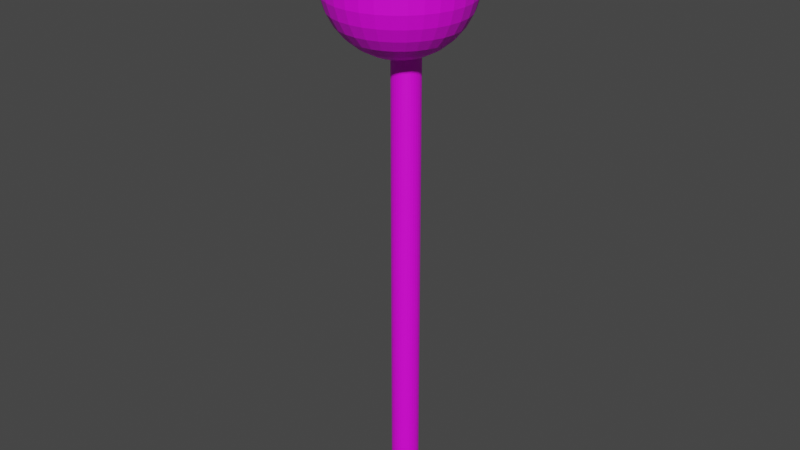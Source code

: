 # Source: AntenaTele.blend  (saved by Blender 2.91.10; exported with 4.5.12 LTS)
import bpy
from mathutils import Matrix  # noqa: F401  (used for matrix-valued properties, if any)

bpy.ops.wm.read_factory_settings(use_empty=True)
scene = bpy.context.scene
scene.name = 'Scene'

# ---- collections
col_collection = bpy.data.collections.new('Collection'); scene.collection.children.link(col_collection)

# ---- images (referenced by path relative to the original .blend; pixels are not part of the script)
import os
ASSET_DIR = os.environ.get("B2B_ASSET_DIR", "")  # directory of the original .blend (textures are referenced by path, not embedded)
HERE = os.path.dirname(os.path.abspath(__file__))  # packed textures are extracted next to this script under _unpacked/

def load_image(name, relpath, width, height, colorspace="sRGB"):
    """Load a texture the original file referenced (path relative to the .blend, or extracted next to this script)."""
    p = next((c for c in (os.path.join(HERE, relpath), os.path.join(ASSET_DIR, relpath)) if relpath and os.path.exists(c)), "")
    if p:
        img = bpy.data.images.load(p, check_existing=True)
        img.name = name
    else:  # same state as the original file: an image datablock whose file is absent (Cycles renders it pink)
        img = bpy.data.images.new(name, width, height)
        img.source = "FILE"
        img.filepath = "//" + (relpath or name)
    img.colorspace_settings.name = colorspace
    return img
img_texturatele_png = load_image('TexturaTele.png', 'Texturas/TexturaTele.png', 1024, 1024, 'sRGB')

# ---- materials (node trees are filled in below, after node groups)
mat_antena = bpy.data.materials.new('Antena')
mat_antena.use_transparent_shadow = False
mat_antena_001 = bpy.data.materials.new('Antena.001')
mat_antena_001.use_transparent_shadow = False

# ---- material node trees
mat_antena.use_nodes = True; mat_antena.node_tree.nodes.clear()
_N = mat_antena.node_tree.nodes; _L = mat_antena.node_tree.links
n0 = _N.new('ShaderNodeBsdfPrincipled'); n0.name = 'Principled BSDF'; n0.location = (10, 300)
n0.distribution = 'GGX'
n0.subsurface_method = 'BURLEY'
n0.inputs[3].default_value = 1.45
n0.inputs[27].default_value = (0.0, 0.0, 0.0, 1.0)
n0.inputs[28].default_value = 1.0
n1 = _N.new('ShaderNodeOutputMaterial'); n1.name = 'Material Output'; n1.location = (300, 300)
n2 = _N.new('ShaderNodeTexImage'); n2.name = 'Imagen'; n2.location = (-294, 257)
n2.image = img_texturatele_png
_L.new(n0.outputs[0], n1.inputs[0])
_L.new(n2.outputs[0], n0.inputs[0])
n1.is_active_output = True
mat_antena_001.use_nodes = True; mat_antena_001.node_tree.nodes.clear()
_N = mat_antena_001.node_tree.nodes; _L = mat_antena_001.node_tree.links
n0 = _N.new('ShaderNodeOutputMaterial'); n0.name = 'Material Output'; n0.location = (300, 300)
n1 = _N.new('ShaderNodeTexImage'); n1.name = 'Imagen'; n1.location = (-260, 226)
n1.image = img_texturatele_png
n2 = _N.new('ShaderNodeBsdfPrincipled'); n2.name = 'Principled BSDF'; n2.location = (10, 300)
n2.distribution = 'GGX'
n2.subsurface_method = 'BURLEY'
n2.inputs[3].default_value = 1.45
n2.inputs[27].default_value = (0.0, 0.0, 0.0, 1.0)
n2.inputs[28].default_value = 1.0
_L.new(n2.outputs[0], n0.inputs[0])
_L.new(n1.outputs[0], n2.inputs[0])
n0.is_active_output = True

# ---- world
world_world = bpy.data.worlds.new('World'); scene.world = world_world
world_world.use_nodes = True; world_world.node_tree.nodes.clear()
_N = world_world.node_tree.nodes; _L = world_world.node_tree.links
n0 = _N.new('ShaderNodeOutputWorld'); n0.name = 'World Output'; n0.location = (300, 300)
n1 = _N.new('ShaderNodeBackground'); n1.name = 'Background'; n1.location = (10, 300)
n1.inputs[0].default_value = (0.05088, 0.05088, 0.05088, 1.0)
_L.new(n1.outputs[0], n0.inputs[0])
n0.is_active_output = True
world_world.color = (0.05088, 0.05088, 0.05088)
world_world.use_sun_shadow = False
world_world.sun_shadow_jitter_overblur = 0.0

# ---- meshes
me_cilindro = bpy.data.meshes.new('Cilindro')
me_cilindro.from_pydata([(0.0, 1.0, -1.0), (0.0, 1.0, 1.0), (0.1951, 0.9808, -1.0), (0.1951, 0.9808, 1.0), (0.3827, 0.9239, -1.0), (0.3827, 0.9239, 1.0), (0.5556, 0.8315, -1.0), (0.5556, 0.8315, 1.0), (0.7071, 0.7071, -1.0), (0.7071, 0.7071, 1.0), (0.8315, 0.5556, -1.0), (0.8315, 0.5556, 1.0), (0.9239, 0.3827, -1.0), (0.9239, 0.3827, 1.0), (0.9808, 0.1951, -1.0), (0.9808, 0.1951, 1.0), (1.0, 7.55e-08, -1.0), (1.0, 7.55e-08, 1.0), (0.9808, -0.1951, -1.0), (0.9808, -0.1951, 1.0), (0.9239, -0.3827, -1.0), (0.9239, -0.3827, 1.0), (0.8315, -0.5556, -1.0), (0.8315, -0.5556, 1.0), (0.7071, -0.7071, -1.0), (0.7071, -0.7071, 1.0), (0.5556, -0.8315, -1.0), (0.5556, -0.8315, 1.0), (0.3827, -0.9239, -1.0), (0.3827, -0.9239, 1.0), (0.1951, -0.9808, -1.0), (0.1951, -0.9808, 1.0), (-3.258e-07, -1.0, -1.0), (-3.258e-07, -1.0, 1.0), (-0.1951, -0.9808, -1.0), (-0.1951, -0.9808, 1.0), (-0.3827, -0.9239, -1.0), (-0.3827, -0.9239, 1.0), (-0.5556, -0.8315, -1.0), (-0.5556, -0.8315, 1.0), (-0.7071, -0.7071, -1.0), (-0.7071, -0.7071, 1.0), (-0.8315, -0.5556, -1.0), (-0.8315, -0.5556, 1.0), (-0.9239, -0.3827, -1.0), (-0.9239, -0.3827, 1.0), (-0.9808, -0.1951, -1.0), (-0.9808, -0.1951, 1.0), (-1.0, 9.656e-07, -1.0), (-1.0, 9.656e-07, 1.0), (-0.9808, 0.1951, -1.0), (-0.9808, 0.1951, 1.0), (-0.9239, 0.3827, -1.0), (-0.9239, 0.3827, 1.0), (-0.8315, 0.5556, -1.0), (-0.8315, 0.5556, 1.0), (-0.7071, 0.7071, -1.0), (-0.7071, 0.7071, 1.0), (-0.5556, 0.8315, -1.0), (-0.5556, 0.8315, 1.0), (-0.3827, 0.9239, -1.0), (-0.3827, 0.9239, 1.0), (-0.1951, 0.9808, -1.0), (-0.1951, 0.9808, 1.0)], [], [(0, 1, 3, 2), (2, 3, 5, 4), (4, 5, 7, 6), (6, 7, 9, 8), (8, 9, 11, 10), (10, 11, 13, 12), (12, 13, 15, 14), (14, 15, 17, 16), (16, 17, 19, 18), (18, 19, 21, 20), (20, 21, 23, 22), (22, 23, 25, 24), (24, 25, 27, 26), (26, 27, 29, 28), (28, 29, 31, 30), (30, 31, 33, 32), (32, 33, 35, 34), (34, 35, 37, 36), (36, 37, 39, 38), (38, 39, 41, 40), (40, 41, 43, 42), (42, 43, 45, 44), (44, 45, 47, 46), (46, 47, 49, 48), (48, 49, 51, 50), (50, 51, 53, 52), (52, 53, 55, 54), (54, 55, 57, 56), (56, 57, 59, 58), (58, 59, 61, 60), (3, 1, 63, 61, 59, 57, 55, 53, 51, 49, 47, 45, 43, 41, 39, 37, 35, 33, 31, 29, 27, 25, 23, 21, 19, 17, 15, 13, 11, 9, 7, 5), (60, 61, 63, 62), (62, 63, 1, 0), (0, 2, 4, 6, 8, 10, 12, 14, 16, 18, 20, 22, 24, 26, 28, 30, 32, 34, 36, 38, 40, 42, 44, 46, 48, 50, 52, 54, 56, 58, 60, 62)])
_uv = me_cilindro.uv_layers.new(name='MapaUV')
_uv.uv.foreach_set('vector', [0.6461, 0.7802, 0.6461, 0.7084, 0.6531, 0.7084, 0.6531, 0.7802, 0.6461, 0.8522, 0.6461, 0.7803, 0.6531, 0.7803, 0.6531, 0.8522, 0.6602, 0.7803, 0.6602, 0.8522, 0.6532, 0.8522, 0.6532, 0.7803, 0.6604, 0.8522, 0.6604, 0.7803, 0.6674, 0.7803, 0.6674, 0.8522, 0.6317, 0.8522, 0.6317, 0.7803, 0.6388, 0.7803, 0.6388, 0.8522, 0.5986, 0.7704, 0.6316, 0.8358, 0.625, 0.8391, 0.5926, 0.7742, 0.5926, 0.7742, 0.625, 0.8391, 0.6186, 0.8423, 0.5858, 0.7768, 0.6675, 0.8522, 0.6675, 0.7803, 0.6746, 0.7803, 0.6746, 0.8522, 0.5785, 0.7779, 0.5681, 0.8511, 0.5607, 0.8501, 0.5714, 0.7776, 0.5714, 0.7776, 0.5607, 0.8501, 0.5535, 0.849, 0.5643, 0.7759, 0.5643, 0.7759, 0.5284, 0.8377, 0.5222, 0.8341, 0.558, 0.7728, 0.558, 0.7728, 0.5222, 0.8341, 0.5161, 0.8306, 0.5522, 0.7689, 0.5522, 0.7689, 0.4938, 0.8144, 0.4892, 0.8085, 0.5473, 0.7636, 0.5473, 0.7636, 0.4892, 0.8085, 0.4848, 0.8027, 0.5434, 0.7575, 0.6675, 0.7802, 0.6675, 0.7084, 0.6746, 0.7084, 0.6746, 0.7802, 0.6818, 0.7802, 0.6818, 0.7084, 0.6889, 0.7084, 0.6889, 0.7802, 0.6747, 0.7802, 0.6747, 0.7084, 0.6817, 0.7084, 0.6817, 0.7802, 0.5403, 0.7363, 0.4765, 0.7041, 0.4797, 0.6977, 0.5422, 0.7295, 0.5422, 0.7295, 0.4797, 0.6977, 0.483, 0.6913, 0.5453, 0.7235, 0.5453, 0.7235, 0.483, 0.6913, 0.4862, 0.6851, 0.5494, 0.718, 0.6389, 0.7802, 0.6389, 0.7084, 0.6459, 0.7084, 0.6459, 0.7802, 0.6389, 0.8522, 0.6389, 0.7803, 0.6459, 0.7803, 0.6459, 0.8522, 0.5607, 0.71, 0.5427, 0.6426, 0.5495, 0.6408, 0.5672, 0.7079, 0.5672, 0.7079, 0.5495, 0.6408, 0.5561, 0.6391, 0.5739, 0.7065, 0.5739, 0.7065, 0.5798, 0.6368, 0.5869, 0.6374, 0.5807, 0.7064, 0.5807, 0.7064, 0.5869, 0.6374, 0.5937, 0.638, 0.5874, 0.7076, 0.5874, 0.7076, 0.6192, 0.6453, 0.6255, 0.6485, 0.5937, 0.7102, 0.5937, 0.7102, 0.6255, 0.6485, 0.6316, 0.6517, 0.5995, 0.7138, 0.6604, 0.7802, 0.6604, 0.7084, 0.6674, 0.7084, 0.6674, 0.7802, 0.6532, 0.7802, 0.6532, 0.7084, 0.6602, 0.7084, 0.6602, 0.7802, 0.6779, 0.6382, 0.6844, 0.6409, 0.6903, 0.6448, 0.6952, 0.6498, 0.6991, 0.6556, 0.7018, 0.6621, 0.7032, 0.669, 0.7032, 0.6761, 0.7018, 0.683, 0.6991, 0.6895, 0.6952, 0.6953, 0.6903, 0.7003, 0.6844, 0.7042, 0.6779, 0.7069, 0.671, 0.7083, 0.664, 0.7083, 0.657, 0.7069, 0.6505, 0.7042, 0.6447, 0.7003, 0.6397, 0.6953, 0.6358, 0.6895, 0.6331, 0.683, 0.6317, 0.6761, 0.6317, 0.669, 0.6331, 0.6621, 0.6358, 0.6556, 0.6397, 0.6498, 0.6447, 0.6448, 0.6505, 0.6409, 0.657, 0.6382, 0.664, 0.6368, 0.671, 0.6368, 0.6317, 0.7802, 0.6317, 0.7084, 0.6388, 0.7084, 0.6388, 0.7802, 0.6747, 0.8522, 0.6747, 0.7803, 0.6817, 0.7803, 0.6817, 0.8522, 0.6127, 0.7385, 0.6125, 0.7457, 0.611, 0.7528, 0.6081, 0.7594, 0.6038, 0.7654, 0.5986, 0.7704, 0.5926, 0.7742, 0.5858, 0.7768, 0.5785, 0.7779, 0.5714, 0.7776, 0.5643, 0.7759, 0.558, 0.7728, 0.5522, 0.7689, 0.5473, 0.7636, 0.5434, 0.7575, 0.5407, 0.7506, 0.5398, 0.7435, 0.5403, 0.7363, 0.5422, 0.7295, 0.5453, 0.7235, 0.5494, 0.718, 0.5546, 0.7134, 0.5607, 0.71, 0.5672, 0.7079, 0.5739, 0.7065, 0.5807, 0.7064, 0.5874, 0.7076, 0.5937, 0.7102, 0.5995, 0.7138, 0.6046, 0.7189, 0.6087, 0.7248, 0.6115, 0.7314])
me_cilindro.materials.append(mat_antena)
me_cilindro.use_remesh_fix_poles = True
me_cilindro.use_remesh_preserve_attributes = False
me_cilindro.use_mirror_vertex_groups = False
me_cilindro.update()
me_esfera = bpy.data.meshes.new('Esfera')
me_esfera.from_pydata([(0.0, 0.1951, 0.9808), (0.0, 0.3827, 0.9239), (0.0, 0.5556, 0.8315), (0.0, 0.7071, 0.7071), (0.0, 0.8315, 0.5556), (0.0, 0.9239, 0.3827), (0.0, 0.9808, 0.1951), (0.0, 1.0, 7.55e-08), (0.0, 0.9808, -0.1951), (0.0, 0.5556, -0.8315), (0.03806, 0.1913, 0.9808), (0.07466, 0.3753, 0.9239), (0.1084, 0.5449, 0.8315), (0.1379, 0.6935, 0.7071), (0.1622, 0.8155, 0.5556), (0.1802, 0.9061, 0.3827), (0.1913, 0.9619, 0.1951), (0.1951, 0.9808, 7.55e-08), (0.1913, 0.9619, -0.1951), (0.1802, 0.9061, -0.3827), (0.1622, 0.8155, -0.5556), (0.1379, 0.6935, -0.7071), (0.1084, 0.5449, -0.8315), (0.07466, 0.3753, -0.9239), (0.03806, 0.1913, -0.9808), (0.07466, 0.1802, 0.9808), (0.1464, 0.3536, 0.9239), (0.2126, 0.5133, 0.8315), (0.2706, 0.6533, 0.7071), (0.3182, 0.7682, 0.5556), (0.3536, 0.8536, 0.3827), (0.3753, 0.9061, 0.1951), (0.3827, 0.9239, 7.55e-08), (0.3753, 0.9061, -0.1951), (0.3536, 0.8536, -0.3827), (0.3182, 0.7682, -0.5556), (0.2706, 0.6533, -0.7071), (0.2126, 0.5133, -0.8315), (0.1464, 0.3536, -0.9239), (0.07466, 0.1802, -0.9808), (0.1084, 0.1622, 0.9808), (0.2126, 0.3182, 0.9239), (0.3087, 0.4619, 0.8315), (0.3928, 0.5879, 0.7071), (0.4619, 0.6913, 0.5556), (0.5133, 0.7682, 0.3827), (0.5449, 0.8155, 0.1951), (0.5556, 0.8315, 7.55e-08), (0.5449, 0.8155, -0.1951), (0.5133, 0.7682, -0.3827), (0.4619, 0.6913, -0.5556), (0.3928, 0.5879, -0.7071), (0.3087, 0.4619, -0.8315), (0.2126, 0.3182, -0.9239), (0.1084, 0.1622, -0.9808), (0.1379, 0.1379, 0.9808), (0.2706, 0.2706, 0.9239), (0.3928, 0.3928, 0.8315), (0.5, 0.5, 0.7071), (0.5879, 0.5879, 0.5556), (0.6533, 0.6533, 0.3827), (0.6935, 0.6935, 0.1951), (0.7071, 0.7071, 7.55e-08), (0.6935, 0.6935, -0.1951), (0.6533, 0.6533, -0.3827), (0.5879, 0.5879, -0.5556), (0.5, 0.5, -0.7071), (0.3928, 0.3928, -0.8315), (0.2706, 0.2706, -0.9239), (0.1379, 0.1379, -0.9808), (0.1622, 0.1084, 0.9808), (0.3182, 0.2126, 0.9239), (0.4619, 0.3087, 0.8315), (0.5879, 0.3928, 0.7071), (0.6913, 0.4619, 0.5556), (0.7682, 0.5133, 0.3827), (0.8155, 0.5449, 0.1951), (0.8315, 0.5556, 7.55e-08), (0.8155, 0.5449, -0.1951), (0.7682, 0.5133, -0.3827), (0.6913, 0.4619, -0.5556), (0.5879, 0.3928, -0.7071), (0.4619, 0.3087, -0.8315), (0.3182, 0.2126, -0.9239), (0.1622, 0.1084, -0.9808), (0.1802, 0.07466, 0.9808), (0.3536, 0.1464, 0.9239), (0.5133, 0.2126, 0.8315), (0.6533, 0.2706, 0.7071), (0.7682, 0.3182, 0.5556), (0.8536, 0.3536, 0.3827), (0.9061, 0.3753, 0.1951), (0.9239, 0.3827, 7.55e-08), (0.9061, 0.3753, -0.1951), (0.8536, 0.3536, -0.3827), (0.7682, 0.3182, -0.5556), (0.6533, 0.2706, -0.7071), (0.5133, 0.2126, -0.8315), (0.3536, 0.1464, -0.9239), (0.1802, 0.07466, -0.9808), (0.1913, 0.03806, 0.9808), (0.3753, 0.07466, 0.9239), (0.5449, 0.1084, 0.8315), (0.6935, 0.1379, 0.7071), (0.8155, 0.1622, 0.5556), (0.9061, 0.1802, 0.3827), (0.9619, 0.1913, 0.1951), (0.9808, 0.1951, 7.55e-08), (0.9619, 0.1913, -0.1951), (0.9061, 0.1802, -0.3827), (0.8155, 0.1622, -0.5556), (0.6935, 0.1379, -0.7071), (0.5449, 0.1084, -0.8315), (0.3753, 0.07466, -0.9239), (0.1913, 0.03806, -0.9808), (0.1951, -3.266e-07, 0.9808), (0.3827, -3.192e-07, 0.9239), (0.5556, -3.117e-07, 0.8315), (0.7071, -3.192e-07, 0.7071), (0.8315, -3.341e-07, 0.5556), (0.9239, -2.745e-07, 0.3827), (0.9808, -3.937e-07, 0.1951), (1.0, -3.788e-07, 7.55e-08), (0.9808, -3.937e-07, -0.1951), (0.9239, -2.298e-07, -0.3827), (0.8315, -3.341e-07, -0.5556), (0.7071, -3.192e-07, -0.7071), (0.5556, -3.415e-07, -0.8315), (0.3827, -3.043e-07, -0.9239), (0.1951, -3.08e-07, -0.9808), (0.1913, -0.03806, 0.9808), (0.3753, -0.07466, 0.9239), (0.5449, -0.1084, 0.8315), (0.6935, -0.138, 0.7071), (0.8155, -0.1622, 0.5556), (0.9061, -0.1802, 0.3827), (0.9619, -0.1913, 0.1951), (0.9808, -0.1951, 7.55e-08), (0.9619, -0.1913, -0.1951), (0.9061, -0.1802, -0.3827), (0.8155, -0.1622, -0.5556), (0.6935, -0.138, -0.7071), (0.5449, -0.1084, -0.8315), (0.3753, -0.07466, -0.9239), (0.1913, -0.03806, -0.9808), (0.1802, -0.07466, 0.9808), (0.3536, -0.1464, 0.9239), (0.5133, -0.2126, 0.8315), (0.6533, -0.2706, 0.7071), (0.7682, -0.3182, 0.5556), (0.8536, -0.3536, 0.3827), (0.9061, -0.3753, 0.1951), (0.9239, -0.3827, 7.55e-08), (0.9061, -0.3753, -0.1951), (0.8536, -0.3536, -0.3827), (0.7682, -0.3182, -0.5556), (0.6533, -0.2706, -0.7071), (0.5133, -0.2126, -0.8315), (0.3536, -0.1464, -0.9239), (0.1802, -0.07466, -0.9808), (0.1622, -0.1084, 0.9808), (0.3182, -0.2126, 0.9239), (0.4619, -0.3087, 0.8315), (0.5879, -0.3928, 0.7071), (0.6913, -0.4619, 0.5556), (0.7682, -0.5133, 0.3827), (0.8155, -0.5449, 0.1951), (0.8315, -0.5556, 7.55e-08), (0.8155, -0.5449, -0.1951), (0.7682, -0.5133, -0.3827), (0.6913, -0.4619, -0.5556), (0.5879, -0.3928, -0.7071), (0.4619, -0.3087, -0.8315), (0.3182, -0.2126, -0.9239), (0.1622, -0.1084, -0.9808), (0.1379, -0.138, 0.9808), (0.2706, -0.2706, 0.9239), (0.3928, -0.3928, 0.8315), (0.5, -0.5, 0.7071), (0.5879, -0.5879, 0.5556), (0.6533, -0.6533, 0.3827), (0.6935, -0.6935, 0.1951), (0.7071, -0.7071, 7.55e-08), (0.6935, -0.6935, -0.1951), (0.6533, -0.6533, -0.3827), (0.5879, -0.5879, -0.5556), (0.5, -0.5, -0.7071), (0.3928, -0.3928, -0.8315), (0.2706, -0.2706, -0.9239), (0.1379, -0.138, -0.9808), (0.1084, -0.1622, 0.9808), (0.2126, -0.3182, 0.9239), (0.3087, -0.4619, 0.8315), (0.3928, -0.5879, 0.7071), (0.4619, -0.6913, 0.5556), (0.5133, -0.7682, 0.3827), (0.5449, -0.8155, 0.1951), (0.5556, -0.8315, 7.55e-08), (0.5449, -0.8155, -0.1951), (0.5133, -0.7682, -0.3827), (0.4619, -0.6913, -0.5556), (0.3928, -0.5879, -0.7071), (0.3087, -0.4619, -0.8315), (0.2126, -0.3182, -0.9239), (0.1084, -0.1622, -0.9808), (0.0, -3.258e-07, -1.0), (0.07466, -0.1802, 0.9808), (0.1464, -0.3536, 0.9239), (0.2126, -0.5133, 0.8315), (0.2706, -0.6533, 0.7071), (0.3182, -0.7682, 0.5556), (0.3536, -0.8536, 0.3827), (0.3753, -0.9061, 0.1951), (0.3827, -0.9239, 7.55e-08), (0.3753, -0.9061, -0.1951), (0.3536, -0.8536, -0.3827), (0.3182, -0.7682, -0.5556), (0.2706, -0.6533, -0.7071), (0.2126, -0.5133, -0.8315), (0.1464, -0.3536, -0.9239), (0.07466, -0.1802, -0.9808), (0.03806, -0.1913, 0.9808), (0.07466, -0.3753, 0.9239), (0.1084, -0.5449, 0.8315), (0.1379, -0.6935, 0.7071), (0.1622, -0.8155, 0.5556), (0.1802, -0.9061, 0.3827), (0.1913, -0.9619, 0.1951), (0.1951, -0.9808, 7.55e-08), (0.1913, -0.9619, -0.1951), (0.1802, -0.9061, -0.3827), (0.1622, -0.8155, -0.5556), (0.1379, -0.6935, -0.7071), (0.1084, -0.5449, -0.8315), (0.07466, -0.3753, -0.9239), (0.03806, -0.1913, -0.9808), (-7.212e-09, -0.1951, 0.9808), (4.122e-08, -0.3827, 0.9239), (2.632e-08, -0.5556, 0.8315), (-2.584e-08, -0.7071, 0.7071), (-8.544e-08, -0.8315, 0.5556), (6.357e-08, -0.9239, 0.3827), (-8.544e-08, -0.9808, 0.1951), (-1.003e-07, -1.0, 7.55e-08), (-8.544e-08, -0.9808, -0.1951), (6.357e-08, -0.9239, -0.3827), (-8.544e-08, -0.8315, -0.5556), (-2.584e-08, -0.7071, -0.7071), (-1.094e-08, -0.5556, -0.8315), (3.964e-09, -0.3827, -0.9239), (3.964e-09, -0.1951, -0.9808), (-0.03806, -0.1913, 0.9808), (-0.07466, -0.3753, 0.9239), (-0.1084, -0.5449, 0.8315), (-0.1379, -0.6935, 0.7071), (-0.1622, -0.8155, 0.5556), (-0.1802, -0.9061, 0.3827), (-0.1913, -0.9619, 0.1951), (-0.1951, -0.9808, 7.55e-08), (-0.1913, -0.9619, -0.1951), (-0.1802, -0.9061, -0.3827), (-0.1622, -0.8155, -0.5556), (-0.1379, -0.6935, -0.7071), (-0.1084, -0.5449, -0.8315), (-0.07466, -0.3753, -0.9239), (-0.03806, -0.1913, -0.9808), (-0.07466, -0.1802, 0.9808), (-0.1464, -0.3536, 0.9239), (-0.2126, -0.5133, 0.8315), (-0.2706, -0.6533, 0.7071), (-0.3182, -0.7682, 0.5556), (-0.3536, -0.8536, 0.3827), (-0.3753, -0.9061, 0.1951), (-0.3827, -0.9239, 7.55e-08), (-0.3753, -0.9061, -0.1951), (-0.3536, -0.8536, -0.3827), (-0.3182, -0.7682, -0.5556), (-0.2706, -0.6533, -0.7071), (-0.2126, -0.5133, -0.8315), (-0.1464, -0.3536, -0.9239), (-0.07466, -0.1802, -0.9808), (-0.1084, -0.1622, 0.9808), (-0.2126, -0.3182, 0.9239), (-0.3087, -0.4619, 0.8315), (-0.3928, -0.5879, 0.7071), (-0.4619, -0.6913, 0.5556), (-0.5133, -0.7682, 0.3827), (-0.5449, -0.8155, 0.1951), (-0.5556, -0.8315, 7.55e-08), (-0.5449, -0.8155, -0.1951), (-0.5133, -0.7682, -0.3827), (-0.4619, -0.6913, -0.5556), (-0.3928, -0.5879, -0.7071), (-0.3087, -0.4619, -0.8315), (-0.2126, -0.3182, -0.9239), (-0.1084, -0.1622, -0.9808), (-2.304e-07, -5.562e-07, 1.0), (-0.1379, -0.138, 0.9808), (-0.2706, -0.2706, 0.9239), (-0.3928, -0.3928, 0.8315), (-0.5, -0.5, 0.7071), (-0.5879, -0.5879, 0.5556), (-0.6533, -0.6533, 0.3827), (-0.6935, -0.6935, 0.1951), (-0.7071, -0.7071, 7.55e-08), (-0.6935, -0.6935, -0.1951), (-0.6533, -0.6533, -0.3827), (-0.5879, -0.5879, -0.5556), (-0.5, -0.5, -0.7071), (-0.3928, -0.3928, -0.8315), (-0.2706, -0.2706, -0.9239), (-0.1379, -0.1379, -0.9808), (-0.1622, -0.1084, 0.9808), (-0.3182, -0.2126, 0.9239), (-0.4619, -0.3087, 0.8315), (-0.5879, -0.3928, 0.7071), (-0.6913, -0.4619, 0.5556), (-0.7682, -0.5133, 0.3827), (-0.8155, -0.5449, 0.1951), (-0.8315, -0.5556, 7.55e-08), (-0.8155, -0.5449, -0.1951), (-0.7682, -0.5133, -0.3827), (-0.6913, -0.4619, -0.5556), (-0.5879, -0.3928, -0.7071), (-0.4619, -0.3087, -0.8315), (-0.3182, -0.2126, -0.9239), (-0.1622, -0.1084, -0.9808), (-0.1802, -0.07466, 0.9808), (-0.3536, -0.1464, 0.9239), (-0.5133, -0.2126, 0.8315), (-0.6533, -0.2706, 0.7071), (-0.7682, -0.3182, 0.5556), (-0.8536, -0.3536, 0.3827), (-0.9061, -0.3753, 0.1951), (-0.9239, -0.3827, 7.55e-08), (-0.9061, -0.3753, -0.1951), (-0.8536, -0.3536, -0.3827), (-0.7682, -0.3182, -0.5556), (-0.6533, -0.2706, -0.7071), (-0.5133, -0.2126, -0.8315), (-0.3536, -0.1464, -0.9239), (-0.1802, -0.07466, -0.9808), (-0.1913, -0.03806, 0.9808), (-0.3753, -0.07466, 0.9239), (-0.5449, -0.1084, 0.8315), (-0.6935, -0.1379, 0.7071), (-0.8155, -0.1622, 0.5556), (-0.9061, -0.1802, 0.3827), (-0.9619, -0.1913, 0.1951), (-0.9808, -0.1951, 7.55e-08), (-0.9619, -0.1913, -0.1951), (-0.9061, -0.1802, -0.3827), (-0.8155, -0.1622, -0.5556), (-0.6935, -0.1379, -0.7071), (-0.5449, -0.1084, -0.8315), (-0.3753, -0.07466, -0.9239), (-0.1913, -0.03806, -0.9808), (-0.1951, -3.117e-07, 0.9808), (-0.3827, -2.819e-07, 0.9239), (-0.5556, -2.819e-07, 0.8315), (-0.7071, -1.851e-07, 0.7071), (-0.8315, -1.404e-07, 0.5556), (-0.9239, -3.192e-07, 0.3827), (-0.9808, -9.567e-08, 0.1951), (-1.0, -1.404e-07, 7.55e-08), (-0.9808, -9.567e-08, -0.1951), (-0.9239, -3.192e-07, -0.3827), (-0.8315, -1.404e-07, -0.5556), (-0.7071, -1.851e-07, -0.7071), (-0.5556, -2.596e-07, -0.8315), (-0.3827, -2.521e-07, -0.9239), (-0.1951, -3.155e-07, -0.9808), (-0.1913, 0.03806, 0.9808), (-0.3753, 0.07466, 0.9239), (-0.5449, 0.1084, 0.8315), (-0.6935, 0.1379, 0.7071), (-0.8155, 0.1622, 0.5556), (-0.9061, 0.1802, 0.3827), (-0.9619, 0.1913, 0.1951), (-0.9808, 0.1951, 7.55e-08), (-0.9619, 0.1913, -0.1951), (-0.9061, 0.1802, -0.3827), (-0.8155, 0.1622, -0.5556), (-0.6935, 0.1379, -0.7071), (-0.5449, 0.1084, -0.8315), (-0.3753, 0.07466, -0.9239), (-0.1913, 0.03806, -0.9808), (-0.1802, 0.07466, 0.9808), (-0.3536, 0.1464, 0.9239), (-0.5133, 0.2126, 0.8315), (-0.6533, 0.2706, 0.7071), (-0.7682, 0.3182, 0.5556), (-0.8536, 0.3536, 0.3827), (-0.9061, 0.3753, 0.1951), (-0.9239, 0.3827, 7.55e-08), (-0.9061, 0.3753, -0.1951), (-0.8536, 0.3536, -0.3827), (-0.7682, 0.3182, -0.5556), (-0.6533, 0.2706, -0.7071), (-0.5133, 0.2126, -0.8315), (-0.3536, 0.1464, -0.9239), (-0.1802, 0.07466, -0.9808), (-0.1622, 0.1084, 0.9808), (-0.3182, 0.2126, 0.9239), (-0.4619, 0.3087, 0.8315), (-0.5879, 0.3928, 0.7071), (-0.6913, 0.4619, 0.5556), (-0.7682, 0.5133, 0.3827), (-0.8155, 0.5449, 0.1951), (-0.8315, 0.5556, 7.55e-08), (-0.8155, 0.5449, -0.1951), (-0.7682, 0.5133, -0.3827), (-0.6913, 0.4619, -0.5556), (-0.5879, 0.3928, -0.7071), (-0.4619, 0.3087, -0.8315), (-0.3182, 0.2126, -0.9239), (-0.1622, 0.1084, -0.9808), (-0.1379, 0.1379, 0.9808), (-0.2706, 0.2706, 0.9239), (-0.3928, 0.3928, 0.8315), (-0.5, 0.5, 0.7071), (-0.5879, 0.5879, 0.5556), (-0.6533, 0.6533, 0.3827), (-0.6935, 0.6935, 0.1951), (-0.7071, 0.7071, 7.55e-08), (-0.6935, 0.6935, -0.1951), (-0.6533, 0.6533, -0.3827), (-0.5879, 0.5879, -0.5556), (-0.5, 0.5, -0.7071), (-0.3928, 0.3928, -0.8315), (-0.2706, 0.2706, -0.9239), (-0.1379, 0.1379, -0.9808), (-0.1084, 0.1622, 0.9808), (-0.2126, 0.3182, 0.9239), (-0.3087, 0.4619, 0.8315), (-0.3928, 0.5879, 0.7071), (-0.4619, 0.6913, 0.5556), (-0.5133, 0.7682, 0.3827), (-0.5449, 0.8155, 0.1951), (-0.5556, 0.8315, 7.55e-08), (-0.5449, 0.8155, -0.1951), (-0.5133, 0.7682, -0.3827), (-0.4619, 0.6913, -0.5556), (-0.3928, 0.5879, -0.7071), (-0.3087, 0.4619, -0.8315), (-0.2126, 0.3182, -0.9239), (-0.1084, 0.1622, -0.9808), (-0.07466, 0.1802, 0.9808), (-0.1464, 0.3536, 0.9239), (-0.2126, 0.5133, 0.8315), (-0.2706, 0.6533, 0.7071), (-0.3182, 0.7682, 0.5556), (-0.3536, 0.8536, 0.3827), (-0.3753, 0.9061, 0.1951), (-0.3827, 0.9239, 7.55e-08), (-0.3753, 0.9061, -0.1951), (-0.3536, 0.8536, -0.3827), (-0.3182, 0.7682, -0.5556), (-0.2706, 0.6533, -0.7071), (-0.2126, 0.5133, -0.8315), (-0.1464, 0.3536, -0.9239), (-0.07466, 0.1802, -0.9808), (-0.03806, 0.1913, 0.9808), (-0.07466, 0.3753, 0.9239), (-0.1084, 0.5449, 0.8315), (-0.1379, 0.6935, 0.7071), (-0.1622, 0.8155, 0.5556), (-0.1802, 0.9061, 0.3827), (-0.1913, 0.9619, 0.1951), (-0.1951, 0.9808, 7.55e-08), (-0.1913, 0.9619, -0.1951), (-0.1802, 0.9061, -0.3827), (-0.1622, 0.8155, -0.5556), (-0.1379, 0.6935, -0.7071), (-0.1084, 0.5449, -0.8315), (-0.07466, 0.3753, -0.9239), (-0.03806, 0.1913, -0.9808), (6.357e-08, 0.9239, -0.3827), (2.722e-07, 0.8315, -0.5556), (1.53e-07, 0.7071, -0.7071), (7.847e-08, 0.3827, -0.9239), (1.514e-08, 0.1951, -0.9808)], [], [(9, 479, 21, 22), (5, 4, 14, 15), (480, 9, 22, 23), (6, 5, 15, 16), (481, 480, 23, 24), (7, 6, 16, 17), (0, 296, 10), (205, 481, 24), (8, 7, 17, 18), (1, 0, 10, 11), (477, 8, 18, 19), (2, 1, 11, 12), (478, 477, 19, 20), (3, 2, 12, 13), (479, 478, 20, 21), (4, 3, 13, 14), (13, 12, 27, 28), (21, 20, 35, 36), (14, 13, 28, 29), (22, 21, 36, 37), (15, 14, 29, 30), (23, 22, 37, 38), (16, 15, 30, 31), (24, 23, 38, 39), (17, 16, 31, 32), (10, 296, 25), (205, 24, 39), (18, 17, 32, 33), (11, 10, 25, 26), (19, 18, 33, 34), (12, 11, 26, 27), (20, 19, 34, 35), (32, 31, 46, 47), (25, 296, 40), (205, 39, 54), (33, 32, 47, 48), (26, 25, 40, 41), (34, 33, 48, 49), (27, 26, 41, 42), (35, 34, 49, 50), (28, 27, 42, 43), (36, 35, 50, 51), (29, 28, 43, 44), (37, 36, 51, 52), (30, 29, 44, 45), (38, 37, 52, 53), (31, 30, 45, 46), (39, 38, 53, 54), (51, 50, 65, 66), (44, 43, 58, 59), (52, 51, 66, 67), (45, 44, 59, 60), (53, 52, 67, 68), (46, 45, 60, 61), (54, 53, 68, 69), (47, 46, 61, 62), (40, 296, 55), (205, 54, 69), (48, 47, 62, 63), (41, 40, 55, 56), (49, 48, 63, 64), (42, 41, 56, 57), (50, 49, 64, 65), (43, 42, 57, 58), (205, 69, 84), (63, 62, 77, 78), (56, 55, 70, 71), (64, 63, 78, 79), (57, 56, 71, 72), (65, 64, 79, 80), (58, 57, 72, 73), (66, 65, 80, 81), (59, 58, 73, 74), (67, 66, 81, 82), (60, 59, 74, 75), (68, 67, 82, 83), (61, 60, 75, 76), (69, 68, 83, 84), (62, 61, 76, 77), (55, 296, 70), (82, 81, 96, 97), (75, 74, 89, 90), (83, 82, 97, 98), (76, 75, 90, 91), (84, 83, 98, 99), (77, 76, 91, 92), (70, 296, 85), (205, 84, 99), (78, 77, 92, 93), (71, 70, 85, 86), (79, 78, 93, 94), (72, 71, 86, 87), (80, 79, 94, 95), (73, 72, 87, 88), (81, 80, 95, 96), (74, 73, 88, 89), (86, 85, 100, 101), (94, 93, 108, 109), (87, 86, 101, 102), (95, 94, 109, 110), (88, 87, 102, 103), (96, 95, 110, 111), (89, 88, 103, 104), (97, 96, 111, 112), (90, 89, 104, 105), (98, 97, 112, 113), (91, 90, 105, 106), (99, 98, 113, 114), (92, 91, 106, 107), (85, 296, 100), (205, 99, 114), (93, 92, 107, 108), (105, 104, 119, 120), (113, 112, 127, 128), (106, 105, 120, 121), (114, 113, 128, 129), (107, 106, 121, 122), (100, 296, 115), (205, 114, 129), (108, 107, 122, 123), (101, 100, 115, 116), (109, 108, 123, 124), (102, 101, 116, 117), (110, 109, 124, 125), (103, 102, 117, 118), (111, 110, 125, 126), (104, 103, 118, 119), (112, 111, 126, 127), (124, 123, 138, 139), (117, 116, 131, 132), (125, 124, 139, 140), (118, 117, 132, 133), (126, 125, 140, 141), (119, 118, 133, 134), (127, 126, 141, 142), (120, 119, 134, 135), (128, 127, 142, 143), (121, 120, 135, 136), (129, 128, 143, 144), (122, 121, 136, 137), (115, 296, 130), (205, 129, 144), (123, 122, 137, 138), (116, 115, 130, 131), (143, 142, 157, 158), (136, 135, 150, 151), (144, 143, 158, 159), (137, 136, 151, 152), (130, 296, 145), (205, 144, 159), (138, 137, 152, 153), (131, 130, 145, 146), (139, 138, 153, 154), (132, 131, 146, 147), (140, 139, 154, 155), (133, 132, 147, 148), (141, 140, 155, 156), (134, 133, 148, 149), (142, 141, 156, 157), (135, 134, 149, 150), (147, 146, 161, 162), (155, 154, 169, 170), (148, 147, 162, 163), (156, 155, 170, 171), (149, 148, 163, 164), (157, 156, 171, 172), (150, 149, 164, 165), (158, 157, 172, 173), (151, 150, 165, 166), (159, 158, 173, 174), (152, 151, 166, 167), (145, 296, 160), (205, 159, 174), (153, 152, 167, 168), (146, 145, 160, 161), (154, 153, 168, 169), (166, 165, 180, 181), (174, 173, 188, 189), (167, 166, 181, 182), (160, 296, 175), (205, 174, 189), (168, 167, 182, 183), (161, 160, 175, 176), (169, 168, 183, 184), (162, 161, 176, 177), (170, 169, 184, 185), (163, 162, 177, 178), (171, 170, 185, 186), (164, 163, 178, 179), (172, 171, 186, 187), (165, 164, 179, 180), (173, 172, 187, 188), (185, 184, 199, 200), (178, 177, 192, 193), (186, 185, 200, 201), (179, 178, 193, 194), (187, 186, 201, 202), (180, 179, 194, 195), (188, 187, 202, 203), (181, 180, 195, 196), (189, 188, 203, 204), (182, 181, 196, 197), (175, 296, 190), (205, 189, 204), (183, 182, 197, 198), (176, 175, 190, 191), (184, 183, 198, 199), (177, 176, 191, 192), (204, 203, 219, 220), (197, 196, 212, 213), (190, 296, 206), (205, 204, 220), (198, 197, 213, 214), (191, 190, 206, 207), (199, 198, 214, 215), (192, 191, 207, 208), (200, 199, 215, 216), (193, 192, 208, 209), (201, 200, 216, 217), (194, 193, 209, 210), (202, 201, 217, 218), (195, 194, 210, 211), (203, 202, 218, 219), (196, 195, 211, 212), (217, 216, 231, 232), (210, 209, 224, 225), (218, 217, 232, 233), (211, 210, 225, 226), (219, 218, 233, 234), (212, 211, 226, 227), (220, 219, 234, 235), (213, 212, 227, 228), (206, 296, 221), (205, 220, 235), (214, 213, 228, 229), (207, 206, 221, 222), (215, 214, 229, 230), (208, 207, 222, 223), (216, 215, 230, 231), (209, 208, 223, 224), (221, 296, 236), (205, 235, 250), (229, 228, 243, 244), (222, 221, 236, 237), (230, 229, 244, 245), (223, 222, 237, 238), (231, 230, 245, 246), (224, 223, 238, 239), (232, 231, 246, 247), (225, 224, 239, 240), (233, 232, 247, 248), (226, 225, 240, 241), (234, 233, 248, 249), (227, 226, 241, 242), (235, 234, 249, 250), (228, 227, 242, 243), (240, 239, 254, 255), (248, 247, 262, 263), (241, 240, 255, 256), (249, 248, 263, 264), (242, 241, 256, 257), (250, 249, 264, 265), (243, 242, 257, 258), (236, 296, 251), (205, 250, 265), (244, 243, 258, 259), (237, 236, 251, 252), (245, 244, 259, 260), (238, 237, 252, 253), (246, 245, 260, 261), (239, 238, 253, 254), (247, 246, 261, 262), (259, 258, 273, 274), (252, 251, 266, 267), (260, 259, 274, 275), (253, 252, 267, 268), (261, 260, 275, 276), (254, 253, 268, 269), (262, 261, 276, 277), (255, 254, 269, 270), (263, 262, 277, 278), (256, 255, 270, 271), (264, 263, 278, 279), (257, 256, 271, 272), (265, 264, 279, 280), (258, 257, 272, 273), (251, 296, 266), (205, 265, 280), (278, 277, 292, 293), (271, 270, 285, 286), (279, 278, 293, 294), (272, 271, 286, 287), (280, 279, 294, 295), (273, 272, 287, 288), (266, 296, 281), (205, 280, 295), (274, 273, 288, 289), (267, 266, 281, 282), (275, 274, 289, 290), (268, 267, 282, 283), (276, 275, 290, 291), (269, 268, 283, 284), (277, 276, 291, 292), (270, 269, 284, 285), (282, 281, 297, 298), (290, 289, 305, 306), (283, 282, 298, 299), (291, 290, 306, 307), (284, 283, 299, 300), (292, 291, 307, 308), (285, 284, 300, 301), (293, 292, 308, 309), (286, 285, 301, 302), (294, 293, 309, 310), (287, 286, 302, 303), (295, 294, 310, 311), (288, 287, 303, 304), (281, 296, 297), (205, 295, 311), (289, 288, 304, 305), (302, 301, 316, 317), (310, 309, 324, 325), (303, 302, 317, 318), (311, 310, 325, 326), (304, 303, 318, 319), (297, 296, 312), (205, 311, 326), (305, 304, 319, 320), (298, 297, 312, 313), (306, 305, 320, 321), (299, 298, 313, 314), (307, 306, 321, 322), (300, 299, 314, 315), (308, 307, 322, 323), (301, 300, 315, 316), (309, 308, 323, 324), (321, 320, 335, 336), (314, 313, 328, 329), (322, 321, 336, 337), (315, 314, 329, 330), (323, 322, 337, 338), (316, 315, 330, 331), (324, 323, 338, 339), (317, 316, 331, 332), (325, 324, 339, 340), (318, 317, 332, 333), (326, 325, 340, 341), (319, 318, 333, 334), (312, 296, 327), (205, 326, 341), (320, 319, 334, 335), (313, 312, 327, 328), (340, 339, 354, 355), (333, 332, 347, 348), (341, 340, 355, 356), (334, 333, 348, 349), (327, 296, 342), (205, 341, 356), (335, 334, 349, 350), (328, 327, 342, 343), (336, 335, 350, 351), (329, 328, 343, 344), (337, 336, 351, 352), (330, 329, 344, 345), (338, 337, 352, 353), (331, 330, 345, 346), (339, 338, 353, 354), (332, 331, 346, 347), (352, 351, 366, 367), (345, 344, 359, 360), (353, 352, 367, 368), (346, 345, 360, 361), (354, 353, 368, 369), (347, 346, 361, 362), (355, 354, 369, 370), (348, 347, 362, 363), (356, 355, 370, 371), (349, 348, 363, 364), (342, 296, 357), (205, 356, 371), (350, 349, 364, 365), (343, 342, 357, 358), (351, 350, 365, 366), (344, 343, 358, 359), (371, 370, 385, 386), (364, 363, 378, 379), (357, 296, 372), (205, 371, 386), (365, 364, 379, 380), (358, 357, 372, 373), (366, 365, 380, 381), (359, 358, 373, 374), (367, 366, 381, 382), (360, 359, 374, 375), (368, 367, 382, 383), (361, 360, 375, 376), (369, 368, 383, 384), (362, 361, 376, 377), (370, 369, 384, 385), (363, 362, 377, 378), (375, 374, 389, 390), (383, 382, 397, 398), (376, 375, 390, 391), (384, 383, 398, 399), (377, 376, 391, 392), (385, 384, 399, 400), (378, 377, 392, 393), (386, 385, 400, 401), (379, 378, 393, 394), (372, 296, 387), (205, 386, 401), (380, 379, 394, 395), (373, 372, 387, 388), (381, 380, 395, 396), (374, 373, 388, 389), (382, 381, 396, 397), (394, 393, 408, 409), (387, 296, 402), (205, 401, 416), (395, 394, 409, 410), (388, 387, 402, 403), (396, 395, 410, 411), (389, 388, 403, 404), (397, 396, 411, 412), (390, 389, 404, 405), (398, 397, 412, 413), (391, 390, 405, 406), (399, 398, 413, 414), (392, 391, 406, 407), (400, 399, 414, 415), (393, 392, 407, 408), (401, 400, 415, 416), (413, 412, 427, 428), (406, 405, 420, 421), (414, 413, 428, 429), (407, 406, 421, 422), (415, 414, 429, 430), (408, 407, 422, 423), (416, 415, 430, 431), (409, 408, 423, 424), (402, 296, 417), (205, 416, 431), (410, 409, 424, 425), (403, 402, 417, 418), (411, 410, 425, 426), (404, 403, 418, 419), (412, 411, 426, 427), (405, 404, 419, 420), (417, 296, 432), (205, 431, 446), (425, 424, 439, 440), (418, 417, 432, 433), (426, 425, 440, 441), (419, 418, 433, 434), (427, 426, 441, 442), (420, 419, 434, 435), (428, 427, 442, 443), (421, 420, 435, 436), (429, 428, 443, 444), (422, 421, 436, 437), (430, 429, 444, 445), (423, 422, 437, 438), (431, 430, 445, 446), (424, 423, 438, 439), (436, 435, 450, 451), (444, 443, 458, 459), (437, 436, 451, 452), (445, 444, 459, 460), (438, 437, 452, 453), (446, 445, 460, 461), (439, 438, 453, 454), (432, 296, 447), (205, 446, 461), (440, 439, 454, 455), (433, 432, 447, 448), (441, 440, 455, 456), (434, 433, 448, 449), (442, 441, 456, 457), (435, 434, 449, 450), (443, 442, 457, 458), (455, 454, 469, 470), (448, 447, 462, 463), (456, 455, 470, 471), (449, 448, 463, 464), (457, 456, 471, 472), (450, 449, 464, 465), (458, 457, 472, 473), (451, 450, 465, 466), (459, 458, 473, 474), (452, 451, 466, 467), (460, 459, 474, 475), (453, 452, 467, 468), (461, 460, 475, 476), (454, 453, 468, 469), (447, 296, 462), (205, 461, 476), (474, 473, 479, 9), (467, 466, 4, 5), (475, 474, 9, 480), (468, 467, 5, 6), (476, 475, 480, 481), (469, 468, 6, 7), (462, 296, 0), (205, 476, 481), (470, 469, 7, 8), (463, 462, 0, 1), (471, 470, 8, 477), (464, 463, 1, 2), (472, 471, 477, 478), (465, 464, 2, 3), (473, 472, 478, 479), (466, 465, 3, 4)])
_uv = me_esfera.uv_layers.new(name='MapaUV')
_uv.uv.foreach_set('vector', [0.5334, 0.9062, 0.5334, 0.9063, 0.5334, 0.9063, 0.5334, 0.9062, 0.5334, 0.9064, 0.5334, 0.9065, 0.5334, 0.9065, 0.5334, 0.9064, 0.5334, 0.9062, 0.5334, 0.9062, 0.5334, 0.9062, 0.5334, 0.9062, 0.5334, 0.9064, 0.5334, 0.9064, 0.5334, 0.9064, 0.5334, 0.9064, 0.4963, 0.8642, 0.4963, 0.8674, 0.4947, 0.8674, 0.4947, 0.8642, 0.5334, 0.9064, 0.5334, 0.9064, 0.5334, 0.9064, 0.5334, 0.9064, 0.5355, 0.9068, 0.5354, 0.9073, 0.5352, 0.9068, 0.7344, 0.0, 0.75, 0.0625, 0.7187, 0.0625, 0.5334, 0.9064, 0.5334, 0.9064, 0.5334, 0.9064, 0.5334, 0.9064, 0.5334, 0.9065, 0.5334, 0.9066, 0.5334, 0.9066, 0.5334, 0.9065, 0.5334, 0.9063, 0.5334, 0.9064, 0.5334, 0.9064, 0.5334, 0.9063, 0.5334, 0.9065, 0.5334, 0.9065, 0.5334, 0.9065, 0.5334, 0.9065, 0.5334, 0.9063, 0.5334, 0.9063, 0.5334, 0.9063, 0.5334, 0.9063, 0.5334, 0.9065, 0.5334, 0.9065, 0.5334, 0.9065, 0.5334, 0.9065, 0.5334, 0.9063, 0.5334, 0.9063, 0.5334, 0.9063, 0.5334, 0.9063, 0.5334, 0.9065, 0.5334, 0.9065, 0.5334, 0.9065, 0.5334, 0.9065, 0.5334, 0.9065, 0.5334, 0.9065, 0.5334, 0.9065, 0.5334, 0.9065, 0.5334, 0.9063, 0.5334, 0.9063, 0.5334, 0.9063, 0.5334, 0.9063, 0.5334, 0.9065, 0.5334, 0.9065, 0.5334, 0.9065, 0.5334, 0.9065, 0.5334, 0.9062, 0.5334, 0.9063, 0.5334, 0.9063, 0.5334, 0.9062, 0.5334, 0.9064, 0.5334, 0.9065, 0.5334, 0.9065, 0.5334, 0.9064, 0.5334, 0.9062, 0.5334, 0.9062, 0.5334, 0.9062, 0.5334, 0.9062, 0.5334, 0.9064, 0.5334, 0.9064, 0.5334, 0.9064, 0.5334, 0.9064, 0.5426, 0.8406, 0.5426, 0.8461, 0.5399, 0.8461, 0.5399, 0.8406, 0.5334, 0.9064, 0.5334, 0.9064, 0.5334, 0.9064, 0.5334, 0.9064, 0.5352, 0.9068, 0.5351, 0.9073, 0.535, 0.9068, 0.5412, 0.8351, 0.5426, 0.8406, 0.5399, 0.8406, 0.5334, 0.9064, 0.5334, 0.9064, 0.5334, 0.9064, 0.5334, 0.9064, 0.5334, 0.9065, 0.5334, 0.9066, 0.5334, 0.9066, 0.5334, 0.9065, 0.5334, 0.9063, 0.5334, 0.9064, 0.5334, 0.9064, 0.5334, 0.9063, 0.5334, 0.9065, 0.5334, 0.9065, 0.5334, 0.9065, 0.5334, 0.9065, 0.5334, 0.9063, 0.5334, 0.9063, 0.5334, 0.9063, 0.5334, 0.9063, 0.5334, 0.9064, 0.5334, 0.9064, 0.5334, 0.9064, 0.5334, 0.9064, 0.535, 0.9068, 0.5348, 0.9073, 0.5347, 0.9068, 0.5385, 0.8351, 0.5399, 0.8406, 0.5371, 0.8406, 0.5334, 0.9064, 0.5334, 0.9064, 0.5334, 0.9064, 0.5334, 0.9064, 0.5334, 0.9065, 0.5334, 0.9066, 0.5334, 0.9066, 0.5334, 0.9065, 0.5334, 0.9063, 0.5334, 0.9064, 0.5334, 0.9064, 0.5334, 0.9063, 0.5334, 0.9065, 0.5334, 0.9065, 0.5334, 0.9065, 0.5334, 0.9065, 0.5334, 0.9063, 0.5334, 0.9063, 0.5334, 0.9063, 0.5334, 0.9063, 0.5334, 0.9065, 0.5334, 0.9065, 0.5334, 0.9065, 0.5334, 0.9065, 0.5334, 0.9063, 0.5334, 0.9063, 0.5334, 0.9063, 0.5334, 0.9063, 0.5334, 0.9065, 0.5334, 0.9065, 0.5334, 0.9065, 0.5334, 0.9065, 0.5334, 0.9062, 0.5334, 0.9063, 0.5334, 0.9063, 0.5334, 0.9062, 0.5334, 0.9064, 0.5334, 0.9065, 0.5334, 0.9065, 0.5334, 0.9064, 0.5334, 0.9062, 0.5334, 0.9062, 0.5334, 0.9062, 0.5334, 0.9062, 0.5334, 0.9064, 0.5334, 0.9064, 0.5334, 0.9064, 0.5334, 0.9064, 0.5399, 0.8406, 0.5399, 0.8461, 0.5371, 0.8461, 0.5371, 0.8406, 0.5334, 0.9063, 0.5334, 0.9063, 0.5334, 0.9063, 0.5334, 0.9063, 0.5334, 0.9065, 0.5334, 0.9065, 0.5334, 0.9065, 0.5334, 0.9065, 0.5334, 0.9062, 0.5334, 0.9063, 0.5334, 0.9063, 0.5334, 0.9062, 0.5334, 0.9064, 0.5334, 0.9065, 0.5334, 0.9065, 0.5334, 0.9064, 0.5334, 0.9062, 0.5334, 0.9062, 0.5334, 0.9062, 0.5334, 0.9062, 0.5334, 0.9064, 0.5334, 0.9064, 0.5334, 0.9064, 0.5334, 0.9064, 0.5227, 0.9108, 0.5227, 0.9111, 0.5226, 0.9111, 0.5226, 0.9108, 0.5334, 0.9064, 0.5334, 0.9064, 0.5334, 0.9064, 0.5334, 0.9064, 0.5347, 0.9068, 0.5346, 0.9073, 0.5345, 0.9068, 0.5357, 0.8351, 0.5371, 0.8406, 0.5344, 0.8406, 0.5334, 0.9064, 0.5334, 0.9064, 0.5334, 0.9064, 0.5334, 0.9064, 0.5334, 0.9065, 0.5334, 0.9066, 0.5334, 0.9066, 0.5334, 0.9065, 0.5334, 0.9063, 0.5334, 0.9064, 0.5334, 0.9064, 0.5334, 0.9063, 0.5334, 0.9065, 0.5334, 0.9065, 0.5334, 0.9065, 0.5334, 0.9065, 0.5334, 0.9063, 0.5334, 0.9063, 0.5334, 0.9063, 0.5334, 0.9063, 0.5334, 0.9065, 0.5334, 0.9065, 0.5334, 0.9065, 0.5334, 0.9065, 0.533, 0.8351, 0.5344, 0.8406, 0.5316, 0.8406, 0.5334, 0.9064, 0.5334, 0.9064, 0.5333, 0.9064, 0.5333, 0.9064, 0.5334, 0.9065, 0.5334, 0.9066, 0.5333, 0.9066, 0.5333, 0.9065, 0.5334, 0.9063, 0.5334, 0.9064, 0.5333, 0.9064, 0.5333, 0.9063, 0.5334, 0.9065, 0.5334, 0.9065, 0.5333, 0.9065, 0.5333, 0.9065, 0.5334, 0.9063, 0.5334, 0.9063, 0.5333, 0.9063, 0.5333, 0.9063, 0.5334, 0.9065, 0.5334, 0.9065, 0.5333, 0.9065, 0.5333, 0.9065, 0.5334, 0.9063, 0.5334, 0.9063, 0.5333, 0.9063, 0.5333, 0.9063, 0.5334, 0.9065, 0.5334, 0.9065, 0.5333, 0.9065, 0.5333, 0.9065, 0.5334, 0.9062, 0.5334, 0.9063, 0.5333, 0.9063, 0.5333, 0.9062, 0.5334, 0.9064, 0.5334, 0.9065, 0.5333, 0.9065, 0.5333, 0.9064, 0.5334, 0.9062, 0.5334, 0.9062, 0.5333, 0.9062, 0.5333, 0.9062, 0.5334, 0.9064, 0.5334, 0.9064, 0.5333, 0.9064, 0.5333, 0.9064, 0.5226, 0.9108, 0.5226, 0.9111, 0.5224, 0.9111, 0.5224, 0.9108, 0.5334, 0.9064, 0.5334, 0.9064, 0.5333, 0.9064, 0.5333, 0.9064, 0.5345, 0.9068, 0.5343, 0.9073, 0.5342, 0.9068, 0.5333, 0.9062, 0.5333, 0.9063, 0.5333, 0.9063, 0.5333, 0.9062, 0.5333, 0.9064, 0.5333, 0.9065, 0.5333, 0.9065, 0.5333, 0.9064, 0.5333, 0.9062, 0.5333, 0.9062, 0.5333, 0.9062, 0.5333, 0.9062, 0.5333, 0.9064, 0.5333, 0.9064, 0.5333, 0.9064, 0.5333, 0.9064, 0.5224, 0.9108, 0.5224, 0.9111, 0.5223, 0.9111, 0.5223, 0.9108, 0.5333, 0.9064, 0.5333, 0.9064, 0.5333, 0.9064, 0.5333, 0.9064, 0.5342, 0.9068, 0.5341, 0.9073, 0.534, 0.9068, 0.5303, 0.8351, 0.5316, 0.8406, 0.5289, 0.8406, 0.5333, 0.9064, 0.5333, 0.9064, 0.5333, 0.9064, 0.5333, 0.9064, 0.5333, 0.9065, 0.5333, 0.9066, 0.5333, 0.9066, 0.5333, 0.9065, 0.5333, 0.9063, 0.5333, 0.9064, 0.5333, 0.9064, 0.5333, 0.9063, 0.5333, 0.9065, 0.5333, 0.9065, 0.5333, 0.9065, 0.5333, 0.9065, 0.5333, 0.9063, 0.5333, 0.9063, 0.5333, 0.9063, 0.5333, 0.9063, 0.5333, 0.9065, 0.5333, 0.9065, 0.5333, 0.9065, 0.5333, 0.9065, 0.5333, 0.9063, 0.5333, 0.9063, 0.5333, 0.9063, 0.5333, 0.9063, 0.5333, 0.9065, 0.5333, 0.9065, 0.5333, 0.9065, 0.5333, 0.9065, 0.5333, 0.9065, 0.5333, 0.9066, 0.5333, 0.9066, 0.5333, 0.9065, 0.5333, 0.9063, 0.5333, 0.9064, 0.5333, 0.9064, 0.5333, 0.9063, 0.5333, 0.9065, 0.5333, 0.9065, 0.5333, 0.9065, 0.5333, 0.9065, 0.5333, 0.9063, 0.5333, 0.9063, 0.5333, 0.9063, 0.5333, 0.9063, 0.5333, 0.9065, 0.5333, 0.9065, 0.5333, 0.9065, 0.5333, 0.9065, 0.5333, 0.9063, 0.5333, 0.9063, 0.5333, 0.9063, 0.5333, 0.9063, 0.5333, 0.9065, 0.5333, 0.9065, 0.5333, 0.9065, 0.5333, 0.9065, 0.5333, 0.9062, 0.5333, 0.9063, 0.5333, 0.9063, 0.5333, 0.9062, 0.5333, 0.9064, 0.5333, 0.9065, 0.5333, 0.9065, 0.5333, 0.9064, 0.5333, 0.9062, 0.5333, 0.9062, 0.5333, 0.9062, 0.5333, 0.9062, 0.5333, 0.9064, 0.5333, 0.9064, 0.5333, 0.9064, 0.5333, 0.9064, 0.5333, 0.9062, 0.5333, 0.9062, 0.5333, 0.9062, 0.5333, 0.9062, 0.5333, 0.9064, 0.5333, 0.9064, 0.5333, 0.9064, 0.5333, 0.9064, 0.534, 0.9068, 0.5338, 0.9073, 0.5337, 0.9068, 0.5275, 0.8351, 0.5289, 0.8406, 0.5262, 0.8406, 0.5333, 0.9064, 0.5333, 0.9064, 0.5333, 0.9064, 0.5333, 0.9064, 0.5333, 0.9064, 0.5333, 0.9065, 0.5333, 0.9065, 0.5333, 0.9064, 0.5333, 0.9062, 0.5333, 0.9062, 0.5333, 0.9062, 0.5333, 0.9062, 0.5333, 0.9064, 0.5333, 0.9064, 0.5333, 0.9064, 0.5333, 0.9064, 0.5299, 0.9018, 0.5299, 0.9021, 0.5297, 0.9021, 0.5297, 0.9018, 0.5333, 0.9064, 0.5333, 0.9064, 0.5333, 0.9064, 0.5333, 0.9064, 0.5337, 0.9068, 0.5336, 0.9073, 0.5334, 0.9068, 0.5156, 0.0, 0.5312, 0.0625, 0.5, 0.0625, 0.5333, 0.9064, 0.5333, 0.9064, 0.5333, 0.9064, 0.5333, 0.9064, 0.5333, 0.9065, 0.5333, 0.9066, 0.5333, 0.9066, 0.5333, 0.9065, 0.5333, 0.9063, 0.5333, 0.9064, 0.5333, 0.9064, 0.5333, 0.9063, 0.5333, 0.9065, 0.5333, 0.9065, 0.5333, 0.9065, 0.5333, 0.9065, 0.5333, 0.9063, 0.5333, 0.9063, 0.5333, 0.9063, 0.5333, 0.9063, 0.5333, 0.9065, 0.5333, 0.9065, 0.5333, 0.9065, 0.5333, 0.9065, 0.5333, 0.9063, 0.5333, 0.9063, 0.5333, 0.9063, 0.5333, 0.9063, 0.5333, 0.9065, 0.5333, 0.9065, 0.5333, 0.9065, 0.5333, 0.9065, 0.5333, 0.9062, 0.5333, 0.9063, 0.5333, 0.9063, 0.5333, 0.9062, 0.5333, 0.9063, 0.5333, 0.9064, 0.5333, 0.9064, 0.5333, 0.9063, 0.5333, 0.9065, 0.5333, 0.9065, 0.5333, 0.9065, 0.5333, 0.9065, 0.5333, 0.9063, 0.5333, 0.9063, 0.5333, 0.9063, 0.5333, 0.9063, 0.5333, 0.9065, 0.5333, 0.9065, 0.5333, 0.9065, 0.5333, 0.9065, 0.5333, 0.9063, 0.5333, 0.9063, 0.5333, 0.9063, 0.5333, 0.9063, 0.5333, 0.9065, 0.5333, 0.9065, 0.5333, 0.9065, 0.5333, 0.9065, 0.5333, 0.9062, 0.5333, 0.9063, 0.5333, 0.9063, 0.5333, 0.9062, 0.5333, 0.9064, 0.5333, 0.9065, 0.5333, 0.9065, 0.5333, 0.9064, 0.5333, 0.9062, 0.5333, 0.9062, 0.5333, 0.9062, 0.5333, 0.9062, 0.5333, 0.9064, 0.5333, 0.9064, 0.5333, 0.9064, 0.5333, 0.9064, 0.5297, 0.9018, 0.5297, 0.9021, 0.5296, 0.9021, 0.5296, 0.9018, 0.5333, 0.9064, 0.5333, 0.9064, 0.5333, 0.9064, 0.5333, 0.9064, 0.5234, 0.9172, 0.5221, 0.9227, 0.5207, 0.9172, 0.4844, 0.0, 0.5, 0.0625, 0.4687, 0.0625, 0.5333, 0.9064, 0.5333, 0.9064, 0.5333, 0.9064, 0.5333, 0.9064, 0.5234, 0.9117, 0.5234, 0.9172, 0.5207, 0.9172, 0.5207, 0.9117, 0.5333, 0.9062, 0.5333, 0.9062, 0.5333, 0.9062, 0.5333, 0.9062, 0.5333, 0.9064, 0.5333, 0.9064, 0.5333, 0.9064, 0.5333, 0.9064, 0.5332, 0.8996, 0.5332, 0.9001, 0.5329, 0.9001, 0.5329, 0.8996, 0.5333, 0.9064, 0.5333, 0.9064, 0.5333, 0.9064, 0.5333, 0.9064, 0.5207, 0.9172, 0.5193, 0.9227, 0.518, 0.9172, 0.5193, 0.8351, 0.5207, 0.8406, 0.518, 0.8406, 0.5333, 0.9064, 0.5333, 0.9064, 0.5333, 0.9064, 0.5333, 0.9064, 0.5207, 0.9117, 0.5207, 0.9172, 0.518, 0.9172, 0.518, 0.9117, 0.5333, 0.9063, 0.5333, 0.9064, 0.5333, 0.9064, 0.5333, 0.9063, 0.5333, 0.9065, 0.5333, 0.9065, 0.5333, 0.9065, 0.5333, 0.9065, 0.5333, 0.9063, 0.5333, 0.9063, 0.5333, 0.9063, 0.5333, 0.9063, 0.5333, 0.9065, 0.5333, 0.9065, 0.5333, 0.9065, 0.5333, 0.9065, 0.5333, 0.9063, 0.5333, 0.9063, 0.5333, 0.9063, 0.5333, 0.9063, 0.5333, 0.9065, 0.5333, 0.9065, 0.5333, 0.9065, 0.5333, 0.9065, 0.5333, 0.9062, 0.5333, 0.9063, 0.5333, 0.9063, 0.5333, 0.9062, 0.5333, 0.9064, 0.5333, 0.9065, 0.5333, 0.9065, 0.5333, 0.9064, 0.5333, 0.9065, 0.5333, 0.9065, 0.5333, 0.9065, 0.5333, 0.9065, 0.5333, 0.9063, 0.5333, 0.9063, 0.5333, 0.9063, 0.5333, 0.9063, 0.5333, 0.9065, 0.5333, 0.9065, 0.5333, 0.9065, 0.5333, 0.9065, 0.5333, 0.9063, 0.5333, 0.9063, 0.5333, 0.9063, 0.5333, 0.9063, 0.5333, 0.9065, 0.5333, 0.9065, 0.5333, 0.9065, 0.5333, 0.9065, 0.5333, 0.9062, 0.5333, 0.9063, 0.5333, 0.9063, 0.5333, 0.9062, 0.5333, 0.9064, 0.5333, 0.9065, 0.5333, 0.9065, 0.5333, 0.9064, 0.5333, 0.9062, 0.5333, 0.9062, 0.5333, 0.9062, 0.5333, 0.9062, 0.5333, 0.9064, 0.5333, 0.9064, 0.5333, 0.9064, 0.5333, 0.9064, 0.5329, 0.8996, 0.5329, 0.9001, 0.5327, 0.9001, 0.5327, 0.8996, 0.5333, 0.9064, 0.5333, 0.9064, 0.5333, 0.9064, 0.5333, 0.9064, 0.5329, 0.9068, 0.5328, 0.9073, 0.5327, 0.9068, 0.5166, 0.8351, 0.518, 0.8406, 0.5152, 0.8406, 0.5333, 0.9064, 0.5333, 0.9064, 0.5333, 0.9064, 0.5333, 0.9064, 0.5329, 0.9063, 0.5329, 0.9068, 0.5327, 0.9068, 0.5327, 0.9063, 0.5333, 0.9063, 0.5333, 0.9064, 0.5333, 0.9064, 0.5333, 0.9063, 0.5333, 0.9064, 0.5333, 0.9064, 0.5333, 0.9064, 0.5333, 0.9064, 0.5327, 0.8996, 0.5327, 0.9001, 0.5324, 0.9001, 0.5324, 0.8996, 0.5333, 0.9064, 0.5333, 0.9064, 0.5333, 0.9064, 0.5333, 0.9064, 0.5327, 0.9068, 0.5325, 0.9073, 0.5324, 0.9068, 0.5139, 0.8351, 0.5152, 0.8406, 0.5125, 0.8406, 0.5333, 0.9064, 0.5333, 0.9064, 0.5333, 0.9064, 0.5333, 0.9064, 0.5327, 0.9063, 0.5327, 0.9068, 0.5324, 0.9068, 0.5324, 0.9063, 0.5333, 0.9063, 0.5333, 0.9064, 0.5333, 0.9064, 0.5333, 0.9063, 0.5333, 0.9065, 0.5333, 0.9065, 0.5333, 0.9065, 0.5333, 0.9065, 0.5333, 0.9063, 0.5333, 0.9063, 0.5333, 0.9063, 0.5333, 0.9063, 0.5333, 0.9065, 0.5333, 0.9065, 0.5333, 0.9065, 0.5333, 0.9065, 0.5333, 0.9063, 0.5333, 0.9063, 0.5333, 0.9063, 0.5333, 0.9063, 0.5333, 0.9065, 0.5333, 0.9065, 0.5333, 0.9065, 0.5333, 0.9065, 0.5333, 0.9062, 0.5333, 0.9063, 0.5333, 0.9063, 0.5333, 0.9062, 0.5333, 0.9064, 0.5333, 0.9065, 0.5333, 0.9065, 0.5333, 0.9064, 0.5333, 0.9062, 0.5333, 0.9062, 0.5333, 0.9062, 0.5333, 0.9062, 0.5324, 0.9017, 0.5324, 0.9022, 0.5322, 0.9022, 0.5322, 0.9017, 0.5324, 0.9053, 0.5324, 0.9058, 0.5322, 0.9058, 0.5322, 0.9053, 0.5324, 0.9012, 0.5324, 0.9017, 0.5322, 0.9017, 0.5322, 0.9012, 0.5324, 0.9048, 0.5324, 0.9053, 0.5322, 0.9053, 0.5322, 0.9048, 0.5324, 0.9007, 0.5324, 0.9012, 0.5322, 0.9012, 0.5322, 0.9007, 0.5324, 0.9042, 0.5324, 0.9048, 0.5322, 0.9048, 0.5322, 0.9042, 0.5324, 0.9001, 0.5324, 0.9007, 0.5322, 0.9007, 0.5322, 0.9001, 0.5324, 0.9037, 0.5324, 0.9042, 0.5322, 0.9042, 0.5322, 0.9037, 0.5196, 0.8269, 0.5196, 0.8328, 0.5167, 0.8328, 0.5167, 0.8269, 0.5324, 0.9032, 0.5324, 0.9037, 0.5322, 0.9037, 0.5322, 0.9032, 0.5324, 0.9068, 0.5323, 0.9073, 0.5322, 0.9068, 0.3594, 0.0, 0.375, 0.0625, 0.3437, 0.0625, 0.5324, 0.9027, 0.5324, 0.9032, 0.5322, 0.9032, 0.5322, 0.9027, 0.5324, 0.9063, 0.5324, 0.9068, 0.5322, 0.9068, 0.5322, 0.9063, 0.5324, 0.9022, 0.5324, 0.9027, 0.5322, 0.9027, 0.5322, 0.9022, 0.5324, 0.9058, 0.5324, 0.9063, 0.5322, 0.9063, 0.5322, 0.9058, 0.5167, 0.8269, 0.5167, 0.8328, 0.5137, 0.8328, 0.5137, 0.8269, 0.5322, 0.9032, 0.5322, 0.9037, 0.5319, 0.9037, 0.5319, 0.9032, 0.5322, 0.9068, 0.532, 0.9073, 0.5319, 0.9068, 0.3281, 0.0, 0.3437, 0.0625, 0.3125, 0.0625, 0.5322, 0.9027, 0.5322, 0.9032, 0.5319, 0.9032, 0.5319, 0.9027, 0.5322, 0.9063, 0.5322, 0.9068, 0.5319, 0.9068, 0.5319, 0.9063, 0.5322, 0.9022, 0.5322, 0.9027, 0.5319, 0.9027, 0.5319, 0.9022, 0.5322, 0.9058, 0.5322, 0.9063, 0.5319, 0.9063, 0.5319, 0.9058, 0.5322, 0.9017, 0.5322, 0.9022, 0.5319, 0.9022, 0.5319, 0.9017, 0.5322, 0.9053, 0.5322, 0.9058, 0.5319, 0.9058, 0.5319, 0.9053, 0.5322, 0.9012, 0.5322, 0.9017, 0.5319, 0.9017, 0.5319, 0.9012, 0.5322, 0.9048, 0.5322, 0.9053, 0.5319, 0.9053, 0.5319, 0.9048, 0.5322, 0.9007, 0.5322, 0.9012, 0.5319, 0.9012, 0.5319, 0.9007, 0.5322, 0.9042, 0.5322, 0.9048, 0.5319, 0.9048, 0.5319, 0.9042, 0.5322, 0.9001, 0.5322, 0.9007, 0.5319, 0.9007, 0.5319, 0.9001, 0.5322, 0.9037, 0.5322, 0.9042, 0.5319, 0.9042, 0.5319, 0.9037, 0.5319, 0.9012, 0.5319, 0.9017, 0.5317, 0.9017, 0.5317, 0.9012, 0.5319, 0.9048, 0.5319, 0.9053, 0.5317, 0.9053, 0.5317, 0.9048, 0.5319, 0.9007, 0.5319, 0.9012, 0.5317, 0.9012, 0.5317, 0.9007, 0.5319, 0.9042, 0.5319, 0.9048, 0.5317, 0.9048, 0.5317, 0.9042, 0.5319, 0.9001, 0.5319, 0.9007, 0.5317, 0.9007, 0.5317, 0.9001, 0.5319, 0.9037, 0.5319, 0.9042, 0.5317, 0.9042, 0.5317, 0.9037, 0.5319, 0.8996, 0.5319, 0.9001, 0.5317, 0.9001, 0.5317, 0.8996, 0.5319, 0.9032, 0.5319, 0.9037, 0.5317, 0.9037, 0.5317, 0.9032, 0.5319, 0.9068, 0.5318, 0.9073, 0.5317, 0.9068, 0.5057, 0.8351, 0.507, 0.8406, 0.5043, 0.8406, 0.5319, 0.9027, 0.5319, 0.9032, 0.5317, 0.9032, 0.5317, 0.9027, 0.5319, 0.9063, 0.5319, 0.9068, 0.5317, 0.9068, 0.5317, 0.9063, 0.5319, 0.9022, 0.5319, 0.9027, 0.5317, 0.9027, 0.5317, 0.9022, 0.5319, 0.9058, 0.5319, 0.9063, 0.5317, 0.9063, 0.5317, 0.9058, 0.5319, 0.9017, 0.5319, 0.9022, 0.5317, 0.9022, 0.5317, 0.9017, 0.5319, 0.9053, 0.5319, 0.9058, 0.5317, 0.9058, 0.5317, 0.9053, 0.5317, 0.9068, 0.5315, 0.9073, 0.5314, 0.9068, 0.5029, 0.8351, 0.5043, 0.8406, 0.5016, 0.8406, 0.5317, 0.9027, 0.5317, 0.9032, 0.5314, 0.9032, 0.5314, 0.9027, 0.5317, 0.9063, 0.5317, 0.9068, 0.5314, 0.9068, 0.5314, 0.9063, 0.5317, 0.9022, 0.5317, 0.9027, 0.5314, 0.9027, 0.5314, 0.9022, 0.5317, 0.9058, 0.5317, 0.9063, 0.5314, 0.9063, 0.5314, 0.9058, 0.5317, 0.9017, 0.5317, 0.9022, 0.5314, 0.9022, 0.5314, 0.9017, 0.5317, 0.9053, 0.5317, 0.9058, 0.5314, 0.9058, 0.5314, 0.9053, 0.5317, 0.9012, 0.5317, 0.9017, 0.5314, 0.9017, 0.5314, 0.9012, 0.5317, 0.9048, 0.5317, 0.9053, 0.5314, 0.9053, 0.5314, 0.9048, 0.5317, 0.9007, 0.5317, 0.9012, 0.5314, 0.9012, 0.5314, 0.9007, 0.5317, 0.9042, 0.5317, 0.9048, 0.5314, 0.9048, 0.5314, 0.9042, 0.5317, 0.9001, 0.5317, 0.9007, 0.5314, 0.9007, 0.5314, 0.9001, 0.5317, 0.9037, 0.5317, 0.9042, 0.5314, 0.9042, 0.5314, 0.9037, 0.5317, 0.8996, 0.5317, 0.9001, 0.5314, 0.9001, 0.5314, 0.8996, 0.5317, 0.9032, 0.5317, 0.9037, 0.5314, 0.9037, 0.5314, 0.9032, 0.5314, 0.9048, 0.5314, 0.9053, 0.5311, 0.9053, 0.5311, 0.9048, 0.5314, 0.9007, 0.5314, 0.9012, 0.5311, 0.9012, 0.5311, 0.9007, 0.5314, 0.9042, 0.5314, 0.9048, 0.5311, 0.9048, 0.5311, 0.9042, 0.5314, 0.9001, 0.5314, 0.9007, 0.5311, 0.9007, 0.5311, 0.9001, 0.5314, 0.9037, 0.5314, 0.9042, 0.5311, 0.9042, 0.5311, 0.9037, 0.5314, 0.8996, 0.5314, 0.9001, 0.5311, 0.9001, 0.5311, 0.8996, 0.5314, 0.9032, 0.5314, 0.9037, 0.5311, 0.9037, 0.5311, 0.9032, 0.5314, 0.9068, 0.5313, 0.9073, 0.5311, 0.9068, 0.5002, 0.8351, 0.5016, 0.8406, 0.4988, 0.8406, 0.5314, 0.9027, 0.5314, 0.9032, 0.5311, 0.9032, 0.5311, 0.9027, 0.5314, 0.9063, 0.5314, 0.9068, 0.5311, 0.9068, 0.5311, 0.9063, 0.5314, 0.9022, 0.5314, 0.9027, 0.5311, 0.9027, 0.5311, 0.9022, 0.5314, 0.9058, 0.5314, 0.9063, 0.5311, 0.9063, 0.5311, 0.9058, 0.5314, 0.9017, 0.5314, 0.9022, 0.5311, 0.9022, 0.5311, 0.9017, 0.5314, 0.9053, 0.5314, 0.9058, 0.5311, 0.9058, 0.5311, 0.9053, 0.5314, 0.9012, 0.5314, 0.9017, 0.5311, 0.9017, 0.5311, 0.9012, 0.5311, 0.9027, 0.5311, 0.9032, 0.5309, 0.9032, 0.5309, 0.9027, 0.5311, 0.9063, 0.5311, 0.9068, 0.5309, 0.9068, 0.5309, 0.9063, 0.5311, 0.9022, 0.5311, 0.9027, 0.5309, 0.9027, 0.5309, 0.9022, 0.5311, 0.9058, 0.5311, 0.9063, 0.5309, 0.9063, 0.5309, 0.9058, 0.5311, 0.9017, 0.5311, 0.9022, 0.5309, 0.9022, 0.5309, 0.9017, 0.5311, 0.9053, 0.5311, 0.9058, 0.5309, 0.9058, 0.5309, 0.9053, 0.5311, 0.9012, 0.5311, 0.9017, 0.5309, 0.9017, 0.5309, 0.9012, 0.5311, 0.9048, 0.5311, 0.9053, 0.5309, 0.9053, 0.5309, 0.9048, 0.5311, 0.9007, 0.5311, 0.9012, 0.5309, 0.9012, 0.5309, 0.9007, 0.5311, 0.9042, 0.5311, 0.9048, 0.5309, 0.9048, 0.5309, 0.9042, 0.5311, 0.9001, 0.5311, 0.9007, 0.5309, 0.9007, 0.5309, 0.9001, 0.5311, 0.9037, 0.5311, 0.9042, 0.5309, 0.9042, 0.5309, 0.9037, 0.5311, 0.8996, 0.5311, 0.9001, 0.5309, 0.9001, 0.5309, 0.8996, 0.5311, 0.9032, 0.5311, 0.9037, 0.5309, 0.9037, 0.5309, 0.9032, 0.5311, 0.9068, 0.531, 0.9073, 0.5309, 0.9068, 0.4974, 0.8351, 0.4988, 0.8406, 0.4961, 0.8406, 0.5309, 0.9007, 0.5309, 0.9012, 0.5306, 0.9012, 0.5306, 0.9007, 0.5309, 0.9042, 0.5309, 0.9048, 0.5306, 0.9048, 0.5306, 0.9042, 0.5309, 0.9001, 0.5309, 0.9007, 0.5306, 0.9007, 0.5306, 0.9001, 0.5309, 0.9037, 0.5309, 0.9042, 0.5306, 0.9042, 0.5306, 0.9037, 0.5309, 0.8996, 0.5309, 0.9001, 0.5306, 0.9001, 0.5306, 0.8996, 0.5309, 0.9032, 0.5309, 0.9037, 0.5306, 0.9037, 0.5306, 0.9032, 0.5309, 0.9068, 0.5308, 0.9073, 0.5306, 0.9068, 0.4947, 0.8351, 0.4961, 0.8406, 0.4933, 0.8406, 0.5309, 0.9027, 0.5309, 0.9032, 0.5306, 0.9032, 0.5306, 0.9027, 0.5309, 0.9063, 0.5309, 0.9068, 0.5306, 0.9068, 0.5306, 0.9063, 0.5309, 0.9022, 0.5309, 0.9027, 0.5306, 0.9027, 0.5306, 0.9022, 0.5309, 0.9058, 0.5309, 0.9063, 0.5306, 0.9063, 0.5306, 0.9058, 0.5309, 0.9017, 0.5309, 0.9022, 0.5306, 0.9022, 0.5306, 0.9017, 0.5309, 0.9053, 0.5309, 0.9058, 0.5306, 0.9058, 0.5306, 0.9053, 0.5309, 0.9012, 0.5309, 0.9017, 0.5306, 0.9017, 0.5306, 0.9012, 0.5309, 0.9048, 0.5309, 0.9053, 0.5306, 0.9053, 0.5306, 0.9048, 0.5306, 0.9063, 0.5306, 0.9068, 0.5304, 0.9068, 0.5304, 0.9063, 0.5306, 0.9022, 0.5306, 0.9027, 0.5304, 0.9027, 0.5304, 0.9022, 0.5306, 0.9058, 0.5306, 0.9063, 0.5304, 0.9063, 0.5304, 0.9058, 0.5306, 0.9017, 0.5306, 0.9022, 0.5304, 0.9022, 0.5304, 0.9017, 0.5306, 0.9053, 0.5306, 0.9058, 0.5304, 0.9058, 0.5304, 0.9053, 0.5306, 0.9012, 0.5306, 0.9017, 0.5304, 0.9017, 0.5304, 0.9012, 0.5306, 0.9048, 0.5306, 0.9053, 0.5304, 0.9053, 0.5304, 0.9048, 0.5306, 0.9007, 0.5306, 0.9012, 0.5304, 0.9012, 0.5304, 0.9007, 0.5306, 0.9042, 0.5306, 0.9048, 0.5304, 0.9048, 0.5304, 0.9042, 0.5306, 0.9001, 0.5306, 0.9007, 0.5304, 0.9007, 0.5304, 0.9001, 0.5306, 0.9037, 0.5306, 0.9042, 0.5304, 0.9042, 0.5304, 0.9037, 0.5306, 0.8996, 0.5306, 0.9001, 0.5304, 0.9001, 0.5304, 0.8996, 0.5306, 0.9032, 0.5306, 0.9037, 0.5304, 0.9037, 0.5304, 0.9032, 0.5306, 0.9068, 0.5305, 0.9073, 0.5304, 0.9068, 0.492, 0.8351, 0.4933, 0.8406, 0.4906, 0.8406, 0.5306, 0.9027, 0.5306, 0.9032, 0.5304, 0.9032, 0.5304, 0.9027, 0.5304, 0.9042, 0.5304, 0.9048, 0.5301, 0.9048, 0.5301, 0.9042, 0.5304, 0.9001, 0.5304, 0.9007, 0.5301, 0.9007, 0.5301, 0.9001, 0.5304, 0.9037, 0.5304, 0.9042, 0.5301, 0.9042, 0.5301, 0.9037, 0.5304, 0.8996, 0.5304, 0.9001, 0.5301, 0.9001, 0.5301, 0.8996, 0.5304, 0.9032, 0.5304, 0.9037, 0.5301, 0.9037, 0.5301, 0.9032, 0.5304, 0.9068, 0.5302, 0.9073, 0.5301, 0.9068, 0.4892, 0.8351, 0.4906, 0.8406, 0.4879, 0.8406, 0.5304, 0.9027, 0.5304, 0.9032, 0.5301, 0.9032, 0.5301, 0.9027, 0.5304, 0.9063, 0.5304, 0.9068, 0.5301, 0.9068, 0.5301, 0.9063, 0.5304, 0.9022, 0.5304, 0.9027, 0.5301, 0.9027, 0.5301, 0.9022, 0.5304, 0.9058, 0.5304, 0.9063, 0.5301, 0.9063, 0.5301, 0.9058, 0.5304, 0.9017, 0.5304, 0.9022, 0.5301, 0.9022, 0.5301, 0.9017, 0.5304, 0.9053, 0.5304, 0.9058, 0.5301, 0.9058, 0.5301, 0.9053, 0.5304, 0.9012, 0.5304, 0.9017, 0.5301, 0.9017, 0.5301, 0.9012, 0.5304, 0.9048, 0.5304, 0.9053, 0.5301, 0.9053, 0.5301, 0.9048, 0.5304, 0.9007, 0.5304, 0.9012, 0.5301, 0.9012, 0.5301, 0.9007, 0.5301, 0.9022, 0.5301, 0.9027, 0.5299, 0.9027, 0.5299, 0.9022, 0.5301, 0.9058, 0.5301, 0.9063, 0.5299, 0.9063, 0.5299, 0.9058, 0.5301, 0.9017, 0.5301, 0.9022, 0.5299, 0.9022, 0.5299, 0.9017, 0.5301, 0.9053, 0.5301, 0.9058, 0.5299, 0.9058, 0.5299, 0.9053, 0.5301, 0.9012, 0.5301, 0.9017, 0.5299, 0.9017, 0.5299, 0.9012, 0.5301, 0.9048, 0.5301, 0.9053, 0.5299, 0.9053, 0.5299, 0.9048, 0.5301, 0.9007, 0.5301, 0.9012, 0.5299, 0.9012, 0.5299, 0.9007, 0.5301, 0.9042, 0.5301, 0.9048, 0.5299, 0.9048, 0.5299, 0.9042, 0.5301, 0.9001, 0.5301, 0.9007, 0.5299, 0.9007, 0.5299, 0.9001, 0.5301, 0.9037, 0.5301, 0.9042, 0.5299, 0.9042, 0.5299, 0.9037, 0.5301, 0.8996, 0.5301, 0.9001, 0.5299, 0.9001, 0.5299, 0.8996, 0.5301, 0.9032, 0.5301, 0.9037, 0.5299, 0.9037, 0.5299, 0.9032, 0.5301, 0.9068, 0.53, 0.9073, 0.5299, 0.9068, 0.4865, 0.8351, 0.4879, 0.8406, 0.4851, 0.8406, 0.5301, 0.9027, 0.5301, 0.9032, 0.5299, 0.9032, 0.5299, 0.9027, 0.5301, 0.9063, 0.5301, 0.9068, 0.5299, 0.9068, 0.5299, 0.9063, 0.5299, 0.9001, 0.5299, 0.9007, 0.5296, 0.9007, 0.5296, 0.9001, 0.5299, 0.9037, 0.5299, 0.9042, 0.5296, 0.9042, 0.5296, 0.9037, 0.5299, 0.8996, 0.5299, 0.9001, 0.5296, 0.9001, 0.5296, 0.8996, 0.5299, 0.9032, 0.5299, 0.9037, 0.5296, 0.9037, 0.5296, 0.9032, 0.5299, 0.9068, 0.5297, 0.9073, 0.5296, 0.9068, 0.4838, 0.8351, 0.4851, 0.8406, 0.4824, 0.8406, 0.5299, 0.9027, 0.5299, 0.9032, 0.5296, 0.9032, 0.5296, 0.9027, 0.5299, 0.9063, 0.5299, 0.9068, 0.5296, 0.9068, 0.5296, 0.9063, 0.5299, 0.9022, 0.5299, 0.9027, 0.5296, 0.9027, 0.5296, 0.9022, 0.5299, 0.9058, 0.5299, 0.9063, 0.5296, 0.9063, 0.5296, 0.9058, 0.5299, 0.9017, 0.5299, 0.9022, 0.5296, 0.9022, 0.5296, 0.9017, 0.5299, 0.9053, 0.5299, 0.9058, 0.5296, 0.9058, 0.5296, 0.9053, 0.5299, 0.9012, 0.5299, 0.9017, 0.5296, 0.9017, 0.5296, 0.9012, 0.5299, 0.9048, 0.5299, 0.9053, 0.5296, 0.9053, 0.5296, 0.9048, 0.5299, 0.9007, 0.5299, 0.9012, 0.5296, 0.9012, 0.5296, 0.9007, 0.5299, 0.9042, 0.5299, 0.9048, 0.5296, 0.9048, 0.5296, 0.9042, 0.5296, 0.9017, 0.5296, 0.9022, 0.5294, 0.9022, 0.5294, 0.9017, 0.5296, 0.9053, 0.5296, 0.9058, 0.5294, 0.9058, 0.5294, 0.9053, 0.5296, 0.9012, 0.5296, 0.9017, 0.5294, 0.9017, 0.5294, 0.9012, 0.5296, 0.9048, 0.5296, 0.9053, 0.5294, 0.9053, 0.5294, 0.9048, 0.5296, 0.9007, 0.5296, 0.9012, 0.5294, 0.9012, 0.5294, 0.9007, 0.5296, 0.9042, 0.5296, 0.9048, 0.5294, 0.9048, 0.5294, 0.9042, 0.5296, 0.9001, 0.5296, 0.9007, 0.5294, 0.9007, 0.5294, 0.9001, 0.5296, 0.9037, 0.5296, 0.9042, 0.5294, 0.9042, 0.5294, 0.9037, 0.5296, 0.8996, 0.5296, 0.9001, 0.5294, 0.9001, 0.5294, 0.8996, 0.5296, 0.9032, 0.5296, 0.9037, 0.5294, 0.9037, 0.5294, 0.9032, 0.5296, 0.9068, 0.5295, 0.9073, 0.5294, 0.9068, 0.481, 0.8351, 0.4824, 0.8406, 0.4797, 0.8406, 0.5296, 0.9027, 0.5296, 0.9032, 0.5294, 0.9032, 0.5294, 0.9027, 0.5296, 0.9063, 0.5296, 0.9068, 0.5294, 0.9068, 0.5294, 0.9063, 0.5296, 0.9022, 0.5296, 0.9027, 0.5294, 0.9027, 0.5294, 0.9022, 0.5296, 0.9058, 0.5296, 0.9063, 0.5294, 0.9063, 0.5294, 0.9058, 0.5375, 0.8996, 0.5375, 0.9001, 0.5373, 0.9001, 0.5373, 0.8996, 0.5375, 0.9032, 0.5375, 0.9037, 0.5373, 0.9037, 0.5373, 0.9032, 0.5375, 0.9068, 0.5374, 0.9073, 0.5373, 0.9068, 0.5658, 0.8351, 0.5672, 0.8406, 0.5645, 0.8406, 0.5375, 0.9027, 0.5375, 0.9032, 0.5373, 0.9032, 0.5373, 0.9027, 0.5375, 0.9063, 0.5375, 0.9068, 0.5373, 0.9068, 0.5373, 0.9063, 0.5375, 0.9022, 0.5375, 0.9027, 0.5373, 0.9027, 0.5373, 0.9022, 0.5375, 0.9058, 0.5375, 0.9063, 0.5373, 0.9063, 0.5373, 0.9058, 0.5375, 0.9017, 0.5375, 0.9022, 0.5373, 0.9022, 0.5373, 0.9017, 0.5375, 0.9053, 0.5375, 0.9058, 0.5373, 0.9058, 0.5373, 0.9053, 0.5375, 0.9012, 0.5375, 0.9017, 0.5373, 0.9017, 0.5373, 0.9012, 0.5375, 0.9048, 0.5375, 0.9053, 0.5373, 0.9053, 0.5373, 0.9048, 0.5375, 0.9007, 0.5375, 0.9012, 0.5373, 0.9012, 0.5373, 0.9007, 0.5375, 0.9042, 0.5375, 0.9048, 0.5373, 0.9048, 0.5373, 0.9042, 0.5375, 0.9001, 0.5375, 0.9007, 0.5373, 0.9007, 0.5373, 0.9001, 0.5375, 0.9037, 0.5375, 0.9042, 0.5373, 0.9042, 0.5373, 0.9037, 0.5373, 0.9053, 0.5373, 0.9058, 0.537, 0.9058, 0.537, 0.9053, 0.5373, 0.9012, 0.5373, 0.9017, 0.537, 0.9017, 0.537, 0.9012, 0.5373, 0.9048, 0.5373, 0.9053, 0.537, 0.9053, 0.537, 0.9048, 0.5373, 0.9007, 0.5373, 0.9012, 0.537, 0.9012, 0.537, 0.9007, 0.5373, 0.9042, 0.5373, 0.9048, 0.537, 0.9048, 0.537, 0.9042, 0.5373, 0.9001, 0.5373, 0.9007, 0.537, 0.9007, 0.537, 0.9001, 0.5373, 0.9037, 0.5373, 0.9042, 0.537, 0.9042, 0.537, 0.9037, 0.5373, 0.8996, 0.5373, 0.9001, 0.537, 0.9001, 0.537, 0.8996, 0.5373, 0.9032, 0.5373, 0.9037, 0.537, 0.9037, 0.537, 0.9032, 0.5373, 0.9068, 0.5371, 0.9073, 0.537, 0.9068, 0.5631, 0.8351, 0.5645, 0.8406, 0.5617, 0.8406, 0.5373, 0.9027, 0.5373, 0.9032, 0.537, 0.9032, 0.537, 0.9027, 0.5373, 0.9063, 0.5373, 0.9068, 0.537, 0.9068, 0.537, 0.9063, 0.5373, 0.9022, 0.5373, 0.9027, 0.537, 0.9027, 0.537, 0.9022, 0.5373, 0.9058, 0.5373, 0.9063, 0.537, 0.9063, 0.537, 0.9058, 0.5373, 0.9017, 0.5373, 0.9022, 0.537, 0.9022, 0.537, 0.9017, 0.537, 0.9032, 0.537, 0.9037, 0.5368, 0.9037, 0.5368, 0.9032, 0.537, 0.9068, 0.5369, 0.9073, 0.5368, 0.9068, 0.5604, 0.8351, 0.5617, 0.8406, 0.559, 0.8406, 0.537, 0.9027, 0.537, 0.9032, 0.5368, 0.9032, 0.5368, 0.9027, 0.537, 0.9063, 0.537, 0.9068, 0.5368, 0.9068, 0.5368, 0.9063, 0.537, 0.9022, 0.537, 0.9027, 0.5368, 0.9027, 0.5368, 0.9022, 0.537, 0.9058, 0.537, 0.9063, 0.5368, 0.9063, 0.5368, 0.9058, 0.537, 0.9017, 0.537, 0.9022, 0.5368, 0.9022, 0.5368, 0.9017, 0.537, 0.9053, 0.537, 0.9058, 0.5368, 0.9058, 0.5368, 0.9053, 0.537, 0.9012, 0.537, 0.9017, 0.5368, 0.9017, 0.5368, 0.9012, 0.537, 0.9048, 0.537, 0.9053, 0.5368, 0.9053, 0.5368, 0.9048, 0.537, 0.9007, 0.537, 0.9012, 0.5368, 0.9012, 0.5368, 0.9007, 0.537, 0.9042, 0.537, 0.9048, 0.5368, 0.9048, 0.5368, 0.9042, 0.537, 0.9001, 0.537, 0.9007, 0.5368, 0.9007, 0.5368, 0.9001, 0.537, 0.9037, 0.537, 0.9042, 0.5368, 0.9042, 0.5368, 0.9037, 0.537, 0.8996, 0.537, 0.9001, 0.5368, 0.9001, 0.5368, 0.8996, 0.5368, 0.9012, 0.5368, 0.9017, 0.5365, 0.9017, 0.5365, 0.9012, 0.5368, 0.9048, 0.5368, 0.9053, 0.5365, 0.9053, 0.5365, 0.9048, 0.5368, 0.9007, 0.5368, 0.9012, 0.5365, 0.9012, 0.5365, 0.9007, 0.5368, 0.9042, 0.5368, 0.9048, 0.5365, 0.9048, 0.5365, 0.9042, 0.5368, 0.9001, 0.5368, 0.9007, 0.5365, 0.9007, 0.5365, 0.9001, 0.5368, 0.9037, 0.5368, 0.9042, 0.5365, 0.9042, 0.5365, 0.9037, 0.5368, 0.8996, 0.5368, 0.9001, 0.5365, 0.9001, 0.5365, 0.8996, 0.5368, 0.9032, 0.5368, 0.9037, 0.5365, 0.9037, 0.5365, 0.9032, 0.5368, 0.9068, 0.5366, 0.9073, 0.5365, 0.9068, 0.5576, 0.8351, 0.559, 0.8406, 0.5563, 0.8406, 0.5368, 0.9027, 0.5368, 0.9032, 0.5365, 0.9032, 0.5365, 0.9027, 0.5368, 0.9063, 0.5368, 0.9068, 0.5365, 0.9068, 0.5365, 0.9063, 0.5368, 0.9022, 0.5368, 0.9027, 0.5365, 0.9027, 0.5365, 0.9022, 0.5368, 0.9058, 0.5368, 0.9063, 0.5365, 0.9063, 0.5365, 0.9058, 0.5368, 0.9017, 0.5368, 0.9022, 0.5365, 0.9022, 0.5365, 0.9017, 0.5368, 0.9053, 0.5368, 0.9058, 0.5365, 0.9058, 0.5365, 0.9053, 0.5365, 0.9068, 0.5364, 0.9073, 0.5363, 0.9068, 0.5549, 0.8351, 0.5563, 0.8406, 0.5535, 0.8406, 0.5365, 0.9027, 0.5365, 0.9032, 0.5363, 0.9032, 0.5363, 0.9027, 0.5365, 0.9063, 0.5365, 0.9068, 0.5363, 0.9068, 0.5363, 0.9063, 0.5365, 0.9022, 0.5365, 0.9027, 0.5363, 0.9027, 0.5363, 0.9022, 0.5365, 0.9058, 0.5365, 0.9063, 0.5363, 0.9063, 0.5363, 0.9058, 0.5365, 0.9017, 0.5365, 0.9022, 0.5363, 0.9022, 0.5363, 0.9017, 0.5365, 0.9053, 0.5365, 0.9058, 0.5363, 0.9058, 0.5363, 0.9053, 0.5365, 0.9012, 0.5365, 0.9017, 0.5363, 0.9017, 0.5363, 0.9012, 0.5365, 0.9048, 0.5365, 0.9053, 0.5363, 0.9053, 0.5363, 0.9048, 0.5365, 0.9007, 0.5365, 0.9012, 0.5363, 0.9012, 0.5363, 0.9007, 0.5365, 0.9042, 0.5365, 0.9048, 0.5363, 0.9048, 0.5363, 0.9042, 0.5365, 0.9001, 0.5365, 0.9007, 0.5363, 0.9007, 0.5363, 0.9001, 0.5365, 0.9037, 0.5365, 0.9042, 0.5363, 0.9042, 0.5363, 0.9037, 0.5365, 0.8996, 0.5365, 0.9001, 0.5363, 0.9001, 0.5363, 0.8996, 0.5365, 0.9032, 0.5365, 0.9037, 0.5363, 0.9037, 0.5363, 0.9032, 0.5363, 0.9048, 0.5363, 0.9053, 0.536, 0.9053, 0.536, 0.9048, 0.5363, 0.9007, 0.5363, 0.9012, 0.536, 0.9012, 0.536, 0.9007, 0.5363, 0.9042, 0.5363, 0.9048, 0.536, 0.9048, 0.536, 0.9042, 0.5363, 0.9001, 0.5363, 0.9007, 0.536, 0.9007, 0.536, 0.9001, 0.5363, 0.9037, 0.5363, 0.9042, 0.536, 0.9042, 0.536, 0.9037, 0.5535, 0.8406, 0.5535, 0.8461, 0.5508, 0.8461, 0.5508, 0.8406, 0.5363, 0.9032, 0.5363, 0.9037, 0.536, 0.9037, 0.536, 0.9032, 0.5363, 0.9068, 0.5361, 0.9073, 0.536, 0.9068, 0.5522, 0.8351, 0.5535, 0.8406, 0.5508, 0.8406, 0.5363, 0.9027, 0.5363, 0.9032, 0.536, 0.9032, 0.536, 0.9027, 0.5363, 0.9063, 0.5363, 0.9068, 0.536, 0.9068, 0.536, 0.9063, 0.5363, 0.9022, 0.5363, 0.9027, 0.536, 0.9027, 0.536, 0.9022, 0.5363, 0.9058, 0.5363, 0.9063, 0.536, 0.9063, 0.536, 0.9058, 0.5363, 0.9017, 0.5363, 0.9022, 0.536, 0.9022, 0.536, 0.9017, 0.5363, 0.9053, 0.5363, 0.9058, 0.536, 0.9058, 0.536, 0.9053, 0.5363, 0.9012, 0.5363, 0.9017, 0.536, 0.9017, 0.536, 0.9012, 0.5334, 0.9064, 0.5334, 0.9064, 0.5334, 0.9064, 0.5334, 0.9064, 0.536, 0.9063, 0.536, 0.9068, 0.5357, 0.9068, 0.5357, 0.9063, 0.5334, 0.9063, 0.5334, 0.9064, 0.5334, 0.9064, 0.5334, 0.9063, 0.536, 0.9058, 0.536, 0.9063, 0.5357, 0.9063, 0.5357, 0.9058, 0.5334, 0.9063, 0.5334, 0.9063, 0.5334, 0.9063, 0.5334, 0.9063, 0.5334, 0.9065, 0.5334, 0.9065, 0.5334, 0.9065, 0.5334, 0.9065, 0.5334, 0.9063, 0.5334, 0.9063, 0.5334, 0.9063, 0.5334, 0.9063, 0.5334, 0.9065, 0.5334, 0.9065, 0.5334, 0.9065, 0.5334, 0.9065, 0.5334, 0.9062, 0.5334, 0.9063, 0.5334, 0.9063, 0.5334, 0.9062, 0.5334, 0.9064, 0.5334, 0.9065, 0.5334, 0.9065, 0.5334, 0.9064, 0.536, 0.9001, 0.536, 0.9007, 0.5357, 0.9007, 0.5357, 0.9001, 0.5334, 0.9064, 0.5334, 0.9064, 0.5334, 0.9064, 0.5334, 0.9064, 0.5508, 0.8406, 0.5508, 0.8461, 0.5481, 0.8461, 0.5481, 0.8406, 0.5334, 0.9064, 0.5334, 0.9064, 0.5334, 0.9064, 0.5334, 0.9064, 0.536, 0.9068, 0.5359, 0.9073, 0.5357, 0.9068, 0.5494, 0.8351, 0.5508, 0.8406, 0.5481, 0.8406, 0.5334, 0.9062, 0.5334, 0.9063, 0.5334, 0.9063, 0.5334, 0.9062, 0.5334, 0.9064, 0.5334, 0.9065, 0.5334, 0.9065, 0.5334, 0.9064, 0.5334, 0.9062, 0.5334, 0.9062, 0.5334, 0.9062, 0.5334, 0.9062, 0.5334, 0.9064, 0.5334, 0.9064, 0.5334, 0.9064, 0.5334, 0.9064, 0.7812, 0.0625, 0.7812, 0.125, 0.75, 0.125, 0.75, 0.0625, 0.5334, 0.9064, 0.5334, 0.9064, 0.5334, 0.9064, 0.5334, 0.9064, 0.5357, 0.9068, 0.5356, 0.9073, 0.5355, 0.9068, 0.7656, 0.0, 0.7812, 0.0625, 0.75, 0.0625, 0.5334, 0.9064, 0.5334, 0.9064, 0.5334, 0.9064, 0.5334, 0.9064, 0.5357, 0.9063, 0.5357, 0.9068, 0.5355, 0.9068, 0.5355, 0.9063, 0.5334, 0.9063, 0.5334, 0.9064, 0.5334, 0.9064, 0.5334, 0.9063, 0.5334, 0.9065, 0.5334, 0.9065, 0.5334, 0.9065, 0.5334, 0.9065, 0.5334, 0.9063, 0.5334, 0.9063, 0.5334, 0.9063, 0.5334, 0.9063, 0.5334, 0.9065, 0.5334, 0.9065, 0.5334, 0.9065, 0.5334, 0.9065, 0.5334, 0.9063, 0.5334, 0.9063, 0.5334, 0.9063, 0.5334, 0.9063, 0.5334, 0.9065, 0.5334, 0.9065, 0.5334, 0.9065, 0.5334, 0.9065])
me_esfera.materials.append(mat_antena_001)
me_esfera.use_remesh_fix_poles = True
me_esfera.use_remesh_preserve_attributes = False
me_esfera.use_mirror_vertex_groups = False
me_esfera.update()

# ---- objects
ob_cilindro = bpy.data.objects.new('Cilindro', me_cilindro)
ob_esfera = bpy.data.objects.new('Esfera', me_esfera)

# ---- transforms, parenting, visibility, modifiers, constraints
ob_cilindro.location = (0.0, 0.0, 0.3468)
ob_cilindro.scale = (0.03275, 0.03275, -0.6305)
ob_cilindro.lineart.crease_threshold = 0.0
ob_esfera.location = (-0.004913, -0.01404, 0.9845)
ob_esfera.scale = (0.1648, 0.1648, 0.1648)
ob_esfera.lineart.crease_threshold = 0.0

# ---- collection membership
col_collection.objects.link(ob_cilindro)
col_collection.objects.link(ob_esfera)

# ---- scene / render settings (as saved in the file)
scene.frame_start = 1; scene.frame_end = 250; scene.frame_set(1)
scene.render.engine = 'BLENDER_EEVEE_NEXT'
scene.cycles.use_denoising = False
scene.cycles.samples = 128
scene.cycles.sampling_pattern = 'TABULATED_SOBOL'
scene.cycles.use_adaptive_sampling = False
scene.cycles.use_light_tree = False
scene.view_settings.view_transform = 'Filmic'
bpy.context.view_layer.update()

# ---- added for rendering (the .blend has no active camera and no usable light): camera, sun
cam_auto = bpy.data.cameras.new('AutoCamera')
cam_auto.lens = 50.0
cam_auto.sensor_width = 36.0
cam_auto.clip_end = 1000.0
ob_auto_camera = bpy.data.objects.new('AutoCamera', cam_auto)
scene.collection.objects.link(ob_auto_camera)
ob_auto_camera.location = (1.38927, -1.68706, 1.54812)
ob_auto_camera.rotation_euler = (1.09748, -7.21219e-08, 0.694738)
scene.camera = ob_auto_camera
light_auto_sun = bpy.data.lights.new('AutoSun', 'SUN')
light_auto_sun.energy = 3.0
light_auto_sun.angle = 0.0523599
ob_auto_sun = bpy.data.objects.new('AutoSun', light_auto_sun)
scene.collection.objects.link(ob_auto_sun)
ob_auto_sun.rotation_euler = (0.872665, 0.174533, 0.523599)
bpy.context.view_layer.update()
